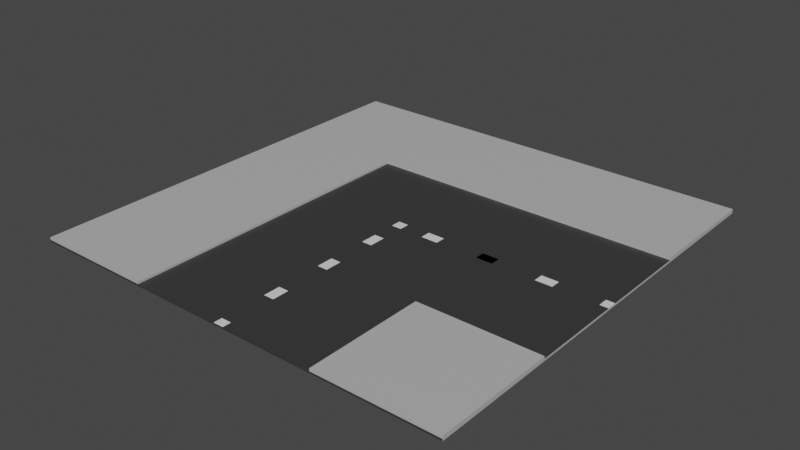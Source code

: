 # Source: Turn2.blend  (saved by Blender 2.91.10; exported with 4.5.12 LTS)
import bpy
from mathutils import Matrix  # noqa: F401  (used for matrix-valued properties, if any)

bpy.ops.wm.read_factory_settings(use_empty=True)
scene = bpy.context.scene
scene.name = 'Scene'

# ---- collections
col_collection = bpy.data.collections.new('Collection'); scene.collection.children.link(col_collection)

# ---- materials (node trees are filled in below, after node groups)
mat_material_004 = bpy.data.materials.new('Material.004')
mat_material_004.use_transparent_shadow = False
mat_material_005 = bpy.data.materials.new('Material.005')
mat_material_005.use_transparent_shadow = False
mat_material_006 = bpy.data.materials.new('Material.006')
mat_material_006.use_transparent_shadow = False

# ---- material node trees
mat_material_004.use_nodes = True; mat_material_004.node_tree.nodes.clear()
_N = mat_material_004.node_tree.nodes; _L = mat_material_004.node_tree.links
n0 = _N.new('ShaderNodeBsdfPrincipled'); n0.name = 'Principled BSDF'; n0.location = (10, 300)
n0.distribution = 'GGX'
n0.subsurface_method = 'BURLEY'
n0.inputs[0].default_value = (0.03968, 0.03968, 0.03968, 1.0)
n0.inputs[3].default_value = 1.45
n0.inputs[27].default_value = (0.0, 0.0, 0.0, 1.0)
n0.inputs[28].default_value = 1.0
n1 = _N.new('ShaderNodeOutputMaterial'); n1.name = 'Material Output'; n1.location = (300, 300)
_L.new(n0.outputs[0], n1.inputs[0])
n1.is_active_output = True
mat_material_005.use_nodes = True; mat_material_005.node_tree.nodes.clear()
_N = mat_material_005.node_tree.nodes; _L = mat_material_005.node_tree.links
n0 = _N.new('ShaderNodeBsdfPrincipled'); n0.name = 'Principled BSDF'; n0.location = (10, 300)
n0.distribution = 'GGX'
n0.subsurface_method = 'BURLEY'
n0.inputs[0].default_value = (0.477, 0.477, 0.477, 1.0)
n0.inputs[3].default_value = 1.45
n0.inputs[27].default_value = (0.0, 0.0, 0.0, 1.0)
n0.inputs[28].default_value = 1.0
n1 = _N.new('ShaderNodeOutputMaterial'); n1.name = 'Material Output'; n1.location = (300, 300)
_L.new(n0.outputs[0], n1.inputs[0])
n1.is_active_output = True
mat_material_006.use_nodes = True; mat_material_006.node_tree.nodes.clear()
_N = mat_material_006.node_tree.nodes; _L = mat_material_006.node_tree.links
n0 = _N.new('ShaderNodeBsdfPrincipled'); n0.name = 'Principled BSDF'; n0.location = (10, 300)
n0.distribution = 'GGX'
n0.subsurface_method = 'BURLEY'
n0.inputs[3].default_value = 1.45
n0.inputs[27].default_value = (0.0, 0.0, 0.0, 1.0)
n0.inputs[28].default_value = 1.0
n1 = _N.new('ShaderNodeOutputMaterial'); n1.name = 'Material Output'; n1.location = (300, 300)
_L.new(n0.outputs[0], n1.inputs[0])
n1.is_active_output = True

# ---- world
world_world = bpy.data.worlds.new('World'); scene.world = world_world
world_world.use_nodes = True; world_world.node_tree.nodes.clear()
_N = world_world.node_tree.nodes; _L = world_world.node_tree.links
n0 = _N.new('ShaderNodeOutputWorld'); n0.name = 'World Output'; n0.location = (300, 300)
n1 = _N.new('ShaderNodeBackground'); n1.name = 'Background'; n1.location = (10, 300)
n1.inputs[0].default_value = (0.05088, 0.05088, 0.05088, 1.0)
_L.new(n1.outputs[0], n0.inputs[0])
n0.is_active_output = True
world_world.color = (0.05088, 0.05088, 0.05088)
world_world.use_sun_shadow = False
world_world.sun_shadow_jitter_overblur = 0.0

# ---- meshes
me_cube = bpy.data.meshes.new('Cube')
me_cube.from_pydata([(-9.0, -9.0, -0.0397), (-9.0, -9.0, 0.0397), (-9.0, 9.0, -0.0397), (-9.0, 9.0, 0.0397), (9.0, -9.0, -0.0397), (9.0, -9.0, 0.0397), (9.0, 9.0, -0.0397), (9.0, 9.0, 0.0397), (-4.0, 9.0, -0.0397), (-4.0, -9.0, 0.0397), (-4.0, 9.0, 0.0397), (-4.0, -9.0, -0.0397), (4.0, 9.0, 0.0397), (4.0, -9.0, -0.0397), (4.0, 9.0, -0.0397), (4.0, -9.0, 0.0397), (-9.0, -9.0, 0.1397), (-9.0, 9.0, 0.1397), (4.0, 9.0, 0.1397), (9.0, 9.0, 0.1397), (9.0, -9.0, 0.1397), (-4.0, -9.0, 0.1397), (-4.0, 9.0, 0.1397), (4.0, -9.0, 0.1397), (0.2105, -9.0, -0.0397), (-0.2105, -9.0, -0.0397), (-0.2105, 9.0, 0.0397), (0.2105, 9.0, 0.0397), (0.2105, -9.0, 0.0397), (-0.2105, -9.0, 0.0397), (-0.2105, 9.0, -0.0397), (0.2105, 9.0, -0.0397), (-9.0, 6.079, -0.0397), (-9.0, 6.779, -0.0397), (-9.0, 3.507, -0.0397), (-9.0, 4.207, -0.0397), (-9.0, 0.9357, -0.0397), (-9.0, 1.636, -0.0397), (-9.0, -1.636, -0.0397), (-9.0, -0.9357, -0.0397), (-9.0, -4.207, -0.0397), (-9.0, -3.507, -0.0397), (-9.0, -6.779, -0.0397), (-9.0, -6.079, -0.0397), (-9.0, -6.079, 0.0397), (-9.0, -6.779, 0.0397), (-9.0, -3.507, 0.0397), (-9.0, -4.207, 0.0397), (-9.0, -0.9357, 0.0397), (-9.0, -1.636, 0.0397), (-9.0, 1.636, 0.0397), (-9.0, 0.9357, 0.0397), (-9.0, 4.207, 0.0397), (-9.0, 3.507, 0.0397), (-9.0, 6.779, 0.0397), (-9.0, 6.079, 0.0397), (9.0, -6.079, -0.0397), (9.0, -6.779, -0.0397), (9.0, -3.507, -0.0397), (9.0, -4.207, -0.0397), (9.0, -0.9357, -0.0397), (9.0, -1.636, -0.0397), (9.0, 1.636, -0.0397), (9.0, 0.9357, -0.0397), (9.0, 4.207, -0.0397), (9.0, 3.507, -0.0397), (9.0, 6.779, -0.0397), (9.0, 6.079, -0.0397), (9.0, 6.079, 0.0397), (9.0, 6.779, 0.0397), (9.0, 3.507, 0.0397), (9.0, 4.207, 0.0397), (9.0, 0.9357, 0.0397), (9.0, 1.636, 0.0397), (9.0, -1.636, 0.0397), (9.0, -0.9357, 0.0397), (9.0, -4.207, 0.0397), (9.0, -3.507, 0.0397), (9.0, -6.779, 0.0397), (9.0, -6.079, 0.0397), (-4.0, 6.079, -0.0397), (-4.0, 6.779, -0.0397), (-4.0, 3.507, -0.0397), (-4.0, 4.207, -0.0397), (-4.0, 0.9357, -0.0397), (-4.0, 1.636, -0.0397), (-4.0, -1.636, -0.0397), (-4.0, -0.9357, -0.0397), (-4.0, -4.207, -0.0397), (-4.0, -3.507, -0.0397), (-4.0, -6.779, -0.0397), (-4.0, -6.079, -0.0397), (-4.0, 6.079, 0.0397), (-4.0, 6.779, 0.0397), (-4.0, 3.507, 0.0397), (-4.0, 4.207, 0.0397), (-4.0, 0.9357, 0.0397), (-4.0, 1.636, 0.0397), (-4.0, -1.636, 0.0397), (-4.0, -0.9357, 0.0397), (-4.0, -4.207, 0.0397), (-4.0, -3.507, 0.0397), (-4.0, -6.779, 0.0397), (-4.0, -6.079, 0.0397), (4.0, 6.779, 0.0397), (4.0, 6.079, 0.0397), (4.0, 4.207, 0.0397), (4.0, 3.507, 0.0397), (4.0, 1.636, 0.0397), (4.0, 0.9357, 0.0397), (4.0, -0.9357, 0.0397), (4.0, -1.636, 0.0397), (4.0, -3.507, 0.0397), (4.0, -4.207, 0.0397), (4.0, -6.079, 0.0397), (4.0, -6.779, 0.0397), (4.0, 6.779, -0.0397), (4.0, 6.079, -0.0397), (4.0, 4.207, -0.0397), (4.0, 3.507, -0.0397), (4.0, 1.636, -0.0397), (4.0, 0.9357, -0.0397), (4.0, -0.9357, -0.0397), (4.0, -1.636, -0.0397), (4.0, -3.507, -0.0397), (4.0, -4.207, -0.0397), (4.0, -6.079, -0.0397), (4.0, -6.779, -0.0397), (-9.0, -6.779, 0.1397), (-9.0, -6.079, 0.1397), (-9.0, -4.207, 0.1397), (-9.0, -3.507, 0.1397), (-9.0, -1.636, 0.1397), (-9.0, -0.9357, 0.1397), (-9.0, 0.9357, 0.1397), (-9.0, 1.636, 0.1397), (-9.0, 3.507, 0.1397), (-9.0, 4.207, 0.1397), (-9.0, 6.079, 0.1397), (-9.0, 6.779, 0.1397), (9.0, 6.079, 0.1397), (9.0, 6.779, 0.1397), (-4.0, 4.0, 0.1397), (9.0, 4.207, 0.1397), (-4.0, 6.779, 0.1397), (-4.0, 6.079, 0.1397), (-4.0, 6.079, 0.0397), (-4.0, 6.779, 0.0397), (9.0, -4.207, 0.1397), (-4.0, 9.0, 0.0397), (9.0, -6.779, 0.1397), (9.0, -6.079, 0.1397), (-4.0, 6.779, 0.1397), (-4.0, 6.079, 0.1397), (-4.0, 4.207, 0.1397), (-4.0, 3.507, 0.1397), (-4.0, 1.636, 0.1397), (-4.0, 0.9357, 0.1397), (-4.0, -0.9357, 0.1397), (-4.0, -1.636, 0.1397), (-4.0, -3.507, 0.1397), (-4.0, -4.207, 0.1397), (-4.0, -6.079, 0.1397), (-4.0, -6.779, 0.1397), (4.0, 6.079, 0.1397), (4.0, 6.779, 0.1397), (-4.0, 4.0, 0.0397), (4.0, 4.207, 0.1397), (-4.0, 8.648, 0.1397), (-4.0, 8.648, 0.0397), (-4.0, 4.207, 0.0397), (-4.0, 4.207, 0.1397), (4.0, -4.207, 0.1397), (-4.0, 9.0, 0.1397), (4.0, -6.779, 0.1397), (4.0, -6.079, 0.1397), (-0.2105, -6.779, -0.0397), (-0.2105, -6.079, -0.0397), (-0.2105, -4.207, -0.0397), (-0.2105, -3.507, -0.0397), (-0.2105, -1.636, -0.0397), (-0.2105, -0.9357, -0.0397), (-0.2105, 0.9357, -0.0397), (-0.2105, 1.636, -0.0397), (-0.2105, 3.507, -0.0397), (-0.2105, 4.207, -0.0397), (-0.2105, 6.079, -0.0397), (-0.2105, 6.779, -0.0397), (0.2105, 6.779, -0.0397), (0.2105, 6.079, -0.0397), (0.2105, 4.207, -0.0397), (0.2105, 3.507, -0.0397), (0.2105, 1.636, -0.0397), (0.2105, 0.9357, -0.0397), (0.2105, -0.9357, -0.0397), (0.2105, -1.636, -0.0397), (0.2105, -3.507, -0.0397), (0.2105, -4.207, -0.0397), (0.2105, -6.079, -0.0397), (0.2105, -6.779, -0.0397), (0.2105, -6.779, 0.0397), (0.2105, -6.079, 0.0397), (0.2105, -4.207, 0.0397), (0.2105, -3.507, 0.0397), (0.2105, -1.88, 0.0397), (0.2105, -1.18, 0.0397), (0.2105, 0.9357, 0.0397), (0.2105, 1.636, 0.0397), (0.2105, 3.507, 0.0397), (0.2105, 4.207, 0.0397), (0.2105, 6.079, 0.0397), (0.2105, 6.779, 0.0397), (-0.2105, 6.779, 0.0397), (-0.2105, 6.079, 0.0397), (-0.2105, 4.207, 0.0397), (-0.2105, 3.507, 0.0397), (-0.2105, 1.636, 0.0397), (-0.2105, 0.9357, 0.0397), (-0.2105, -1.18, 0.0397), (-0.2105, -1.88, 0.0397), (-0.2105, -3.507, 0.0397), (-0.2105, -4.207, 0.0397), (-0.2105, -6.079, 0.0397), (-0.2105, -6.779, 0.0397), (-9.0, 8.648, -0.0397), (-4.0, 8.648, -0.0397), (-9.0, 8.648, 0.0397), (-9.0, 8.648, 0.1397), (9.0, 8.648, -0.0397), (9.0, 8.648, 0.0397), (4.0, 8.648, -0.0397), (9.0, 8.648, 0.1397), (-0.2105, 8.648, -0.0397), (-4.0, 8.648, 0.0397), (-0.2105, 8.648, 0.0397), (-4.0, 8.648, 0.1397), (0.2105, 8.648, 0.0397), (4.0, 8.648, 0.0397), (4.0, 8.648, 0.1397), (0.2105, 8.648, -0.0397), (-9.0, -8.648, -0.0397), (-9.0, -8.648, 0.0397), (-4.0, -8.648, -0.0397), (-9.0, -8.648, 0.1397), (4.0, -8.648, -0.0397), (9.0, -8.648, -0.0397), (9.0, -8.648, 0.0397), (9.0, -8.648, 0.1397), (-0.2105, -8.648, -0.0397), (-4.0, -8.648, 0.0397), (-4.0, -8.648, 0.1397), (-0.2105, -8.648, 0.0397), (4.0, -8.648, 0.0397), (4.0, -8.648, 0.1397), (0.2105, -8.648, 0.0397), (0.2105, -8.648, -0.0397), (0.2105, -4.0, 0.0397), (-0.2105, -4.0, 0.0397), (-0.2105, -4.0, -0.0397), (0.2105, -4.0, -0.0397), (4.0, -4.0, 0.0397), (4.0, -4.0, 0.1397), (-9.0, -4.0, 0.0397), (-9.0, -4.0, 0.1397), (-4.0, -4.0, 0.0397), (-4.0, -4.0, 0.1397), (9.0, -4.0, 0.1397), (-4.0, -4.0, -0.0397), (-9.0, -4.0, -0.0397), (4.0, -4.0, -0.0397), (9.0, -4.0, 0.0397), (9.0, -4.0, -0.0397), (0.2105, 4.0, 0.0397), (-0.2105, 4.0, 0.0397), (-0.2105, 4.0, -0.0397), (0.2105, 4.0, -0.0397), (4.0, 4.0, 0.0397), (4.0, 4.0, 0.1397), (-9.0, 4.0, 0.0397), (-9.0, 4.0, 0.1397), (-4.0, 4.0, 0.0397), (-4.0, 4.0, 0.1397), (9.0, 4.0, 0.1397), (-4.0, 4.0, -0.0397), (-9.0, 4.0, -0.0397), (4.0, 4.0, -0.0397), (9.0, 4.0, 0.0397), (9.0, 4.0, -0.0397), (4.0, 0.9357, 0.0397), (4.0, 1.636, 0.0397), (4.0, -1.636, 0.0397), (4.0, -0.9357, 0.0397), (4.0, -4.0, 0.0397), (4.0, -3.507, 0.0397), (4.0, 3.507, 0.0397), (9.0, 3.507, 0.0397), (9.0, 0.9357, 0.0397), (9.0, 1.636, 0.0397), (9.0, -1.636, 0.0397), (9.0, -0.9357, 0.0397), (9.0, -4.0, 0.0397), (9.0, -3.507, 0.0397), (4.0, 4.0, 0.0397), (9.0, 4.0, 0.0397), (-9.0, 0.21, 0.0397), (-9.0, 0.21, -0.0397), (9.0, 0.21, 0.0397), (9.0, -0.21, 0.0397), (4.0, -0.21, 0.0397), (4.0, 0.21, 0.0397), (-4.0, 0.21, -0.0397), (-9.0, 0.21, 0.1397), (9.0, 0.21, -0.0397), (9.0, 0.21, 0.0397), (4.0, 0.21, -0.0397), (-0.2105, 0.21, -0.0397), (-4.0, 0.21, 0.0397), (-0.2105, 0.21, 0.0397), (-4.0, 0.21, 0.1397), (0.2105, 0.21, 0.0397), (4.0, 0.21, 0.0397), (0.2105, 0.21, -0.0397), (-9.0, -0.21, -0.0397), (-4.0, -0.21, -0.0397), (9.0, -0.21, 0.0397), (-0.2105, -0.21, -0.0397), (-4.0, -0.21, 0.0397), (-4.0, -0.21, 0.1397), (0.2105, -0.21, 0.0397), (9.0, -0.21, -0.0397), (-9.0, -0.21, 0.0397), (-9.0, -0.21, 0.1397), (4.0, -0.21, -0.0397), (-0.2105, -0.21, 0.0397), (4.0, -0.21, 0.0397), (0.2105, -0.21, -0.0397), (1.755, -9.0, 0.0397), (2.455, -9.0, 0.0397), (2.455, -9.0, -0.0397), (1.755, -9.0, -0.0397), (1.755, 9.0, -0.0397), (2.455, 9.0, -0.0397), (2.455, 9.0, 0.0397), (1.755, 9.0, 0.0397), (1.755, 6.079, 0.0397), (2.455, 6.079, 0.0397), (2.455, 6.779, 0.0397), (1.755, 6.779, 0.0397), (1.755, 3.507, 0.0397), (2.455, 3.507, 0.0397), (2.455, 4.207, 0.0397), (1.755, 4.207, 0.0397), (2.455, 0.9357, 0.0397), (1.755, 0.9357, 0.0397), (2.455, 1.636, 0.0397), (1.755, 1.636, 0.0397), (1.755, -1.636, 0.0397), (2.455, -1.636, 0.0397), (2.455, -0.9357, 0.0397), (1.755, -0.9357, 0.0397), (1.755, -4.207, 0.0397), (2.455, -4.207, 0.0397), (2.455, -3.507, 0.0397), (1.755, -3.507, 0.0397), (2.455, -6.779, 0.0397), (1.755, -6.779, 0.0397), (2.455, -6.079, 0.0397), (1.755, -6.079, 0.0397), (2.455, 6.079, -0.0397), (1.755, 6.079, -0.0397), (1.755, 6.779, -0.0397), (2.455, 6.779, -0.0397), (2.455, 3.507, -0.0397), (1.755, 3.507, -0.0397), (1.755, 4.207, -0.0397), (2.455, 4.207, -0.0397), (1.755, 0.9357, -0.0397), (2.455, 0.9357, -0.0397), (1.755, 1.636, -0.0397), (2.455, 1.636, -0.0397), (2.455, -1.636, -0.0397), (1.755, -1.636, -0.0397), (1.755, -0.9357, -0.0397), (2.455, -0.9357, -0.0397), (2.455, -4.207, -0.0397), (1.755, -4.207, -0.0397), (1.755, -3.507, -0.0397), (2.455, -3.507, -0.0397), (1.755, -6.779, -0.0397), (2.455, -6.779, -0.0397), (1.755, -6.079, -0.0397), (2.455, -6.079, -0.0397), (2.455, 8.648, -0.0397), (1.755, 8.648, -0.0397), (1.755, 8.648, 0.0397), (2.455, 8.648, 0.0397), (2.455, -8.648, -0.0397), (1.755, -8.648, -0.0397), (1.755, -8.648, 0.0397), (2.455, -8.648, 0.0397), (1.755, -4.0, -0.0397), (2.455, -4.0, -0.0397), (2.455, -4.0, 0.0397), (1.755, -4.0, 0.0397), (1.755, 4.0, -0.0397), (2.455, 4.0, -0.0397), (2.455, 4.0, 0.0397), (1.755, 4.0, 0.0397), (1.755, 0.21, -0.0397), (2.455, 0.21, -0.0397), (1.903, 0.21, 0.0397), (1.203, 0.21, 0.0397), (2.455, -0.21, -0.0397), (1.755, -0.21, -0.0397), (1.203, -0.21, 0.0397), (1.903, -0.21, 0.0397), (6.85, 9.0, 0.0397), (6.15, 9.0, 0.0397), (6.85, -9.0, -0.0397), (6.15, -9.0, -0.0397), (6.15, 9.0, -0.0397), (6.85, 9.0, -0.0397), (6.15, -9.0, 0.0397), (6.85, -9.0, 0.0397), (6.85, 9.0, 0.1397), (6.15, 9.0, 0.1397), (6.15, -9.0, 0.1397), (6.85, -9.0, 0.1397), (6.15, 6.079, 0.1397), (6.85, 6.079, 0.1397), (6.85, 6.779, 0.1397), (6.15, 6.779, 0.1397), (6.85, 4.207, 0.1397), (6.15, 4.207, 0.1397), (6.15, -4.207, 0.1397), (6.85, -4.207, 0.1397), (6.85, -6.779, 0.1397), (6.15, -6.779, 0.1397), (6.85, -6.079, 0.1397), (6.15, -6.079, 0.1397), (6.85, 6.079, -0.0397), (6.15, 6.079, -0.0397), (6.15, 6.779, -0.0397), (6.85, 6.779, -0.0397), (6.85, 3.507, -0.0397), (6.15, 3.507, -0.0397), (6.15, 4.207, -0.0397), (6.85, 4.207, -0.0397), (6.15, 0.9357, -0.0397), (6.85, 0.9357, -0.0397), (6.15, 1.636, -0.0397), (6.85, 1.636, -0.0397), (6.85, -1.636, -0.0397), (6.15, -1.636, -0.0397), (6.15, -0.9357, -0.0397), (6.85, -0.9357, -0.0397), (6.85, -4.207, -0.0397), (6.15, -4.207, -0.0397), (6.15, -3.507, -0.0397), (6.85, -3.507, -0.0397), (6.15, -6.779, -0.0397), (6.85, -6.779, -0.0397), (6.15, -6.079, -0.0397), (6.85, -6.079, -0.0397), (6.85, 8.648, -0.0397), (6.15, 8.648, -0.0397), (6.15, 8.648, 0.1397), (6.85, 8.648, 0.1397), (6.15, -8.648, 0.1397), (6.85, -8.648, 0.1397), (6.85, -8.648, -0.0397), (6.15, -8.648, -0.0397), (6.15, -4.0, -0.0397), (6.85, -4.0, -0.0397), (6.15, -4.0, 0.1397), (6.85, -4.0, 0.1397), (6.15, 4.0, -0.0397), (6.85, 4.0, -0.0397), (6.85, 4.0, 0.1397), (6.15, 4.0, 0.1397), (6.15, 3.507, 0.0397), (6.85, 3.507, 0.0397), (6.15, 0.9357, 0.0397), (6.85, 0.9357, 0.0397), (6.85, 1.636, 0.0397), (6.15, 1.636, 0.0397), (6.15, -1.636, 0.0397), (6.85, -1.636, 0.0397), (6.15, -0.9357, 0.0397), (6.85, -0.9357, 0.0397), (6.85, -3.507, 0.0397), (6.15, -3.507, 0.0397), (6.85, -4.0, 0.0397), (6.15, -4.0, 0.0397), (6.15, 4.0, 0.0397), (6.85, 4.0, 0.0397), (6.826, -0.21, 0.0397), (6.126, -0.21, 0.0397), (6.826, 0.21, 0.0397), (6.126, 0.21, 0.0397), (6.15, 0.21, -0.0397), (6.85, 0.21, -0.0397), (6.85, -0.21, -0.0397), (6.15, -0.21, -0.0397), (4.349, 9.0, -0.0397), (4.349, 9.0, 0.0397), (4.349, 9.0, 0.1397), (4.349, -8.648, -0.0397), (4.349, -9.0, -0.0397), (4.349, -9.0, 0.0397), (4.349, 8.648, -0.0397), (4.349, -9.0, 0.1397), (4.349, 8.648, 0.1397), (4.349, -8.648, 0.1397), (4.349, 6.079, 0.1397), (4.349, 4.207, 0.1397), (4.349, 6.779, 0.1397), (4.349, 4.0, 0.1397), (4.349, -4.207, 0.1397), (4.349, -6.079, 0.1397), (4.349, -4.0, 0.1397), (4.349, -6.779, 0.1397), (4.349, 6.079, -0.0397), (4.349, 4.207, -0.0397), (4.349, 6.779, -0.0397), (4.349, 3.507, -0.0397), (4.349, 1.636, -0.0397), (4.349, 4.0, -0.0397), (4.349, 0.9357, -0.0397), (4.349, 0.21, -0.0397), (4.349, -1.636, -0.0397), (4.349, -3.507, -0.0397), (4.349, -0.9357, -0.0397), (4.349, -0.21, -0.0397), (4.349, -4.207, -0.0397), (4.349, -6.079, -0.0397), (4.349, -4.0, -0.0397), (4.349, -6.779, -0.0397), (4.349, -4.0, 0.0397), (4.349, 4.0, 0.0397), (4.349, 3.507, 0.0397), (4.349, 1.636, 0.0397), (4.349, 0.9357, 0.0397), (4.336, 0.21, 0.0397), (4.349, -1.636, 0.0397), (4.349, -3.507, 0.0397), (4.349, -0.9357, 0.0397), (4.336, -0.21, 0.0397), (3.647, -9.0, 0.0397), (3.647, -9.0, -0.0397), (3.647, -8.648, 0.0397), (3.647, -8.648, -0.0397), (3.647, 9.0, -0.0397), (3.647, 8.648, -0.0397), (3.647, 9.0, 0.0397), (3.647, 8.648, 0.0397), (3.647, 6.079, 0.0397), (3.647, 6.779, 0.0397), (3.647, 4.207, 0.0397), (3.647, 3.507, 0.0397), (3.647, 4.0, 0.0397), (3.647, 1.636, 0.0397), (3.647, 0.9357, 0.0397), (3.652, 0.21, 0.0397), (3.647, -1.636, 0.0397), (3.647, -0.9357, 0.0397), (3.647, -3.507, 0.0397), (3.652, -0.21, 0.0397), (3.647, -4.207, 0.0397), (3.647, -4.0, 0.0397), (3.647, -6.079, 0.0397), (3.647, -6.779, 0.0397), (3.647, 6.079, -0.0397), (3.647, 4.207, -0.0397), (3.647, 6.779, -0.0397), (3.647, 3.507, -0.0397), (3.647, 1.636, -0.0397), (3.647, 4.0, -0.0397), (3.647, 0.9357, -0.0397), (3.647, 0.21, -0.0397), (3.647, -1.636, -0.0397), (3.647, -3.507, -0.0397), (3.647, -0.9357, -0.0397), (3.647, -0.21, -0.0397), (3.647, -4.207, -0.0397), (3.647, -6.079, -0.0397), (3.647, -4.0, -0.0397), (3.647, -6.779, -0.0397), (8.649, 9.0, 0.0397), (8.649, 9.0, 0.1397), (8.649, 9.0, -0.0397), (8.649, -9.0, -0.0397), (8.649, -9.0, 0.0397), (8.649, -8.648, -0.0397), (8.649, 8.648, -0.0397), (8.649, -9.0, 0.1397), (8.649, 8.648, 0.1397), (8.649, -8.648, 0.1397), (8.649, 6.079, 0.1397), (8.649, 4.207, 0.1397), (8.649, 6.779, 0.1397), (8.649, 4.0, 0.1397), (8.649, -4.207, 0.1397), (8.649, -6.079, 0.1397), (8.649, -4.0, 0.1397), (8.649, -6.779, 0.1397), (8.649, 6.079, -0.0397), (8.649, 4.207, -0.0397), (8.649, 6.779, -0.0397), (8.649, 3.507, -0.0397), (8.649, 1.636, -0.0397), (8.649, 4.0, -0.0397), (8.649, 0.9357, -0.0397), (8.649, 0.21, -0.0397), (8.649, -1.636, -0.0397), (8.649, -3.507, -0.0397), (8.649, -0.9357, -0.0397), (8.649, -0.21, -0.0397), (8.649, -4.207, -0.0397), (8.649, -6.079, -0.0397), (8.649, -4.0, -0.0397), (8.649, -6.779, -0.0397), (8.649, -4.0, 0.0397), (8.649, 4.0, 0.0397), (8.649, 3.507, 0.0397), (8.649, 1.636, 0.0397), (8.649, 0.9357, 0.0397), (8.649, 0.21, 0.0397), (8.649, -1.636, 0.0397), (8.649, -3.507, 0.0397), (8.649, -0.9357, 0.0397), (8.649, -0.21, 0.0397)], [], [(37, 50, 53, 34), (505, 12, 18, 506), (61, 74, 77, 58), (11, 9, 1, 0), (59, 76, 79, 56), (71, 68, 140, 143), (250, 243, 16, 21), (550, 548, 15, 252), (559, 107, 276, 560), (2, 3, 10, 8), (241, 1, 16, 243), (233, 93, 212, 234), (504, 420, 465, 510), (591, 592, 423, 418), (10, 26, 30, 8), (373, 191, 275, 404), (161, 130, 129, 162), (248, 176, 199, 255), (92, 95, 214, 213), (47, 44, 129, 130), (551, 549, 338, 396), (10, 3, 17, 22), (1, 9, 21, 16), (589, 424, 467, 596), (27, 236, 394, 343), (254, 200, 223, 251), (29, 25, 24, 28), (27, 31, 30, 26), (29, 9, 11, 25), (201, 202, 221, 222), (203, 204, 219, 220), (319, 206, 217, 317), (207, 208, 215, 216), (209, 210, 213, 214), (236, 27, 26, 234), (177, 178, 197, 198), (179, 180, 195, 196), (315, 182, 193, 321), (183, 184, 191, 192), (185, 186, 189, 190), (232, 30, 31, 239), (236, 211, 347, 394), (165, 238, 168, 144), (568, 113, 260, 569), (328, 205, 359, 414), (256, 403, 363, 203), (252, 15, 23, 253), (508, 509, 15, 13), (226, 54, 139, 227), (55, 52, 137, 138), (53, 50, 135, 136), (330, 48, 133, 331), (49, 46, 131, 132), (249, 9, 29, 251), (249, 102, 163, 250), (100, 103, 222, 221), (98, 101, 220, 219), (326, 99, 218, 333), (94, 97, 216, 215), (514, 428, 431, 516), (169, 147, 144, 168), (146, 170, 171, 145), (518, 434, 474, 520), (597, 469, 427, 595), (596, 467, 430, 600), (235, 227, 139, 152), (153, 138, 137, 154), (155, 136, 135, 156), (327, 331, 133, 158), (159, 132, 131, 160), (12, 237, 169, 149), (272, 407, 351, 209), (113, 114, 175, 172), (186, 185, 83, 80), (184, 183, 85, 82), (325, 181, 87, 323), (180, 179, 89, 86), (178, 177, 91, 88), (248, 25, 11, 242), (35, 52, 55, 32), (224, 226, 3, 2), (305, 304, 51, 36), (41, 46, 49, 38), (43, 44, 47, 40), (240, 241, 45, 42), (233, 10, 22, 235), (95, 92, 153, 154), (97, 94, 155, 156), (316, 96, 157, 318), (101, 98, 159, 160), (103, 100, 161, 162), (553, 574, 371, 392), (577, 405, 375, 573), (385, 197, 259, 400), (583, 582, 383, 412), (586, 401, 387, 581), (552, 553, 392, 341), (232, 187, 81, 225), (246, 78, 150, 247), (79, 76, 148, 151), (18, 12, 149, 173), (277, 167, 171, 142), (229, 7, 19, 231), (228, 229, 69, 66), (67, 68, 71, 64), (65, 70, 73, 62), (329, 324, 75, 60), (245, 246, 5, 4), (510, 465, 442, 524), (606, 440, 443, 608), (609, 444, 477, 611), (533, 503, 454, 532), (614, 452, 455, 616), (618, 456, 473, 620), (240, 242, 11, 0), (40, 88, 91, 43), (38, 86, 89, 41), (322, 323, 87, 39), (34, 82, 85, 37), (32, 80, 83, 35), (201, 222, 223, 200), (256, 257, 221, 202), (205, 218, 219, 204), (207, 216, 217, 206), (272, 273, 215, 208), (211, 212, 213, 210), (177, 198, 199, 176), (258, 259, 197, 178), (181, 194, 195, 180), (183, 192, 193, 182), (274, 275, 191, 184), (187, 188, 189, 186), (164, 165, 144, 145), (238, 18, 173, 168), (115, 174, 175, 114), (55, 138, 139, 54), (278, 279, 137, 52), (51, 134, 135, 50), (49, 132, 133, 48), (262, 263, 131, 46), (45, 128, 129, 44), (103, 162, 163, 102), (264, 265, 161, 100), (99, 158, 159, 98), (97, 156, 157, 96), (280, 281, 155, 94), (93, 152, 153, 92), (514, 164, 167, 515), (602, 435, 438, 603), (521, 174, 253, 513), (138, 153, 152, 139), (279, 281, 154, 137), (134, 157, 156, 135), (132, 159, 158, 133), (263, 265, 160, 131), (128, 163, 162, 129), (210, 209, 351, 344), (562, 563, 320, 109), (206, 319, 411, 353), (204, 203, 363, 356), (571, 550, 252, 115), (200, 254, 398, 365), (186, 80, 81, 187), (274, 283, 83, 185), (182, 84, 85, 183), (180, 86, 87, 181), (258, 267, 89, 179), (176, 90, 91, 177), (80, 32, 33, 81), (283, 284, 35, 83), (84, 36, 37, 85), (86, 38, 39, 87), (267, 268, 41, 89), (90, 42, 43, 91), (92, 213, 212, 93), (280, 273, 214, 95), (96, 217, 216, 97), (98, 219, 218, 99), (264, 257, 220, 101), (102, 223, 222, 103), (572, 573, 375, 368), (376, 408, 321, 193), (578, 579, 409, 377), (580, 581, 387, 380), (388, 397, 255, 199), (587, 551, 396, 389), (79, 151, 150, 78), (270, 266, 148, 76), (149, 169, 168, 173), (166, 142, 171, 170), (146, 145, 144, 147), (69, 141, 140, 68), (606, 67, 64, 607), (528, 448, 500, 529), (612, 63, 312, 613), (614, 61, 58, 615), (537, 460, 471, 507), (621, 57, 245, 593), (68, 67, 66, 69), (286, 287, 64, 71), (72, 63, 62, 73), (74, 61, 60, 75), (270, 271, 58, 77), (78, 57, 56, 79), (44, 43, 42, 45), (262, 268, 40, 47), (48, 39, 38, 49), (50, 37, 36, 51), (278, 284, 34, 53), (54, 33, 32, 55), (224, 225, 81, 33), (2, 8, 225, 224), (509, 422, 426, 511), (6, 7, 229, 228), (69, 229, 231, 141), (30, 232, 225, 8), (93, 233, 235, 152), (33, 54, 226, 224), (22, 17, 227, 235), (513, 253, 23, 511), (3, 226, 227, 17), (237, 104, 147, 169), (187, 232, 239, 188), (211, 236, 234, 212), (554, 12, 14, 552), (10, 233, 234, 26), (556, 105, 104, 557), (42, 90, 242, 240), (57, 78, 246, 245), (5, 246, 247, 20), (587, 389, 391, 585), (0, 1, 241, 240), (176, 248, 242, 90), (522, 441, 446, 523), (9, 249, 250, 21), (102, 249, 251, 223), (520, 474, 493, 538), (115, 252, 253, 174), (28, 254, 251, 29), (200, 365, 367, 201), (25, 248, 255, 24), (45, 241, 243, 128), (163, 128, 243, 250), (46, 41, 268, 262), (76, 59, 271, 270), (618, 59, 56, 619), (276, 277, 142, 166), (584, 585, 391, 384), (100, 221, 257, 264), (88, 40, 268, 267), (178, 88, 267, 258), (202, 201, 367, 360), (130, 161, 265, 263), (518, 172, 175, 519), (101, 160, 265, 264), (47, 130, 263, 262), (113, 172, 261, 260), (179, 196, 259, 258), (203, 220, 257, 256), (52, 35, 284, 278), (70, 65, 287, 286), (609, 65, 62, 610), (71, 143, 282, 286), (575, 576, 379, 372), (94, 215, 273, 280), (82, 34, 284, 283), (184, 82, 283, 274), (208, 207, 355, 348), (136, 155, 281, 279), (95, 154, 281, 280), (53, 136, 279, 278), (185, 190, 275, 274), (209, 214, 273, 272), (540, 480, 494, 539), (542, 482, 485, 541), (544, 486, 488, 546), (542, 288, 309, 543), (544, 290, 293, 545), (631, 307, 306, 627), (540, 294, 289, 541), (167, 164, 145, 171), (104, 105, 146, 147), (517, 277, 302, 539), (106, 276, 166, 170), (601, 478, 495, 623), (105, 106, 170, 146), (36, 84, 310, 305), (547, 497, 499, 543), (631, 496, 489, 630), (530, 453, 458, 531), (63, 72, 313, 312), (578, 377, 379, 576), (326, 316, 318, 327), (322, 330, 304, 305), (182, 315, 310, 84), (157, 134, 311, 318), (96, 316, 317, 217), (51, 304, 311, 134), (206, 353, 355, 207), (325, 315, 321, 335), (328, 319, 317, 333), (205, 328, 333, 218), (181, 325, 335, 194), (39, 48, 330, 322), (99, 326, 327, 158), (305, 310, 323, 322), (312, 313, 324, 329), (579, 583, 412, 409), (315, 325, 323, 310), (318, 311, 331, 327), (316, 326, 333, 317), (304, 330, 331, 311), (319, 328, 414, 411), (563, 567, 334, 320), (564, 111, 110, 565), (381, 195, 194, 382), (559, 561, 108, 107), (373, 378, 192, 191), (568, 570, 114, 113), (385, 390, 198, 197), (369, 189, 188, 370), (408, 413, 335, 321), (554, 555, 237, 12), (27, 343, 340, 31), (388, 199, 198, 390), (400, 259, 196, 386), (381, 386, 196, 195), (376, 193, 192, 378), (404, 275, 190, 374), (369, 374, 190, 189), (571, 115, 114, 570), (569, 260, 112, 566), (564, 566, 112, 111), (562, 109, 108, 561), (560, 276, 106, 558), (556, 558, 106, 105), (397, 339, 24, 255), (584, 384, 401, 586), (580, 380, 383, 582), (413, 382, 194, 335), (575, 372, 405, 577), (572, 368, 371, 574), (208, 348, 407, 272), (202, 360, 403, 256), (204, 356, 359, 205), (567, 565, 110, 334), (210, 344, 347, 211), (340, 393, 239, 31), (548, 337, 338, 549), (393, 370, 188, 239), (555, 557, 104, 237), (336, 28, 24, 339), (415, 410, 411, 414), (413, 408, 409, 412), (410, 352, 353, 411), (408, 376, 377, 409), (349, 406, 407, 348), (373, 404, 405, 372), (361, 402, 403, 360), (385, 400, 401, 384), (399, 364, 365, 398), (397, 388, 389, 396), (395, 342, 343, 394), (393, 340, 341, 392), (388, 390, 391, 389), (400, 386, 387, 401), (381, 382, 383, 380), (376, 378, 379, 377), (404, 374, 375, 405), (369, 370, 371, 368), (364, 366, 367, 365), (402, 362, 363, 403), (357, 358, 359, 356), (352, 354, 355, 353), (406, 350, 351, 407), (345, 346, 347, 344), (339, 397, 396, 338), (390, 385, 384, 391), (386, 381, 380, 387), (382, 413, 412, 383), (378, 373, 372, 379), (374, 369, 368, 375), (354, 349, 348, 355), (366, 361, 360, 367), (362, 357, 356, 363), (358, 415, 414, 359), (350, 345, 344, 351), (342, 341, 340, 343), (337, 399, 398, 336), (370, 393, 392, 371), (346, 395, 394, 347), (336, 339, 338, 337), (254, 28, 336, 398), (613, 312, 329, 617), (612, 449, 451, 610), (538, 493, 491, 545), (529, 500, 503, 533), (624, 481, 484, 625), (604, 266, 300, 622), (626, 483, 498, 627), (622, 300, 301, 629), (547, 308, 291, 546), (628, 487, 490, 629), (628, 298, 299, 630), (626, 296, 297, 625), (624, 295, 303, 623), (611, 477, 447, 607), (605, 436, 469, 597), (620, 473, 459, 615), (621, 461, 463, 619), (521, 437, 439, 519), (506, 18, 238, 512), (590, 6, 228, 594), (537, 127, 126, 535), (536, 269, 124, 531), (617, 329, 60, 616), (528, 121, 120, 526), (527, 285, 118, 523), (594, 228, 66, 608), (605, 150, 151, 603), (601, 282, 143, 599), (512, 238, 165, 516), (534, 125, 269, 536), (530, 123, 122, 532), (534, 457, 462, 535), (525, 119, 285, 527), (522, 117, 116, 524), (525, 445, 450, 526), (517, 479, 433, 515), (598, 429, 432, 599), (602, 148, 266, 604), (598, 140, 141, 600), (593, 245, 4, 591), (592, 5, 20, 595), (504, 505, 417, 420), (507, 471, 419, 508), (590, 588, 7, 6), (501, 502, 503, 500), (449, 501, 500, 448), (497, 488, 489, 496), (496, 498, 499, 497), (479, 494, 495, 478), (475, 492, 493, 474), (481, 495, 494, 480), (492, 490, 491, 493), (487, 489, 488, 486), (483, 484, 485, 482), (486, 491, 490, 487), (482, 499, 498, 483), (480, 485, 484, 481), (445, 476, 477, 444), (435, 475, 474, 434), (457, 472, 473, 456), (461, 470, 471, 460), (437, 468, 469, 436), (425, 466, 467, 424), (421, 464, 465, 420), (460, 462, 463, 461), (472, 458, 459, 473), (453, 454, 455, 452), (448, 450, 451, 449), (476, 446, 447, 477), (441, 442, 443, 440), (436, 438, 439, 437), (478, 432, 433, 479), (429, 430, 431, 428), (456, 463, 462, 457), (452, 459, 458, 453), (502, 455, 454, 503), (444, 451, 450, 445), (440, 447, 446, 441), (464, 443, 442, 465), (466, 431, 430, 467), (468, 426, 427, 469), (434, 439, 438, 435), (428, 433, 432, 429), (470, 418, 419, 471), (423, 427, 426, 422), (417, 425, 424, 416), (422, 419, 418, 423), (416, 421, 420, 417), (588, 416, 424, 589), (244, 507, 508, 13), (14, 12, 505, 504), (277, 517, 515, 167), (119, 525, 526, 120), (441, 522, 524, 442), (445, 525, 527, 476), (125, 534, 535, 126), (453, 530, 532, 454), (457, 534, 536, 472), (466, 512, 516, 431), (476, 527, 523, 446), (448, 528, 526, 450), (472, 536, 531, 458), (460, 537, 535, 462), (425, 506, 512, 466), (174, 521, 519, 175), (497, 547, 546, 488), (314, 529, 533, 332), (292, 538, 545, 293), (123, 530, 531, 124), (308, 547, 543, 309), (479, 517, 539, 494), (480, 540, 541, 485), (486, 544, 545, 491), (482, 542, 543, 499), (290, 544, 546, 291), (288, 542, 541, 289), (294, 540, 539, 302), (434, 518, 519, 439), (261, 520, 538, 292), (117, 522, 523, 118), (468, 513, 511, 426), (15, 509, 511, 23), (127, 537, 507, 244), (121, 528, 529, 314), (437, 521, 513, 468), (428, 514, 515, 433), (332, 533, 532, 122), (230, 510, 524, 116), (172, 518, 520, 261), (164, 514, 516, 165), (419, 422, 509, 508), (14, 504, 510, 230), (417, 505, 506, 425), (395, 346, 557, 555), (15, 548, 549, 13), (415, 358, 565, 567), (117, 572, 574, 116), (119, 575, 577, 285), (123, 580, 582, 122), (125, 584, 586, 269), (345, 350, 558, 556), (406, 560, 558, 350), (352, 562, 561, 354), (357, 362, 566, 564), (402, 569, 566, 362), (364, 571, 570, 366), (342, 395, 555, 554), (361, 366, 570, 568), (349, 354, 561, 559), (357, 564, 565, 358), (410, 415, 567, 563), (314, 332, 583, 579), (121, 578, 576, 120), (119, 120, 576, 575), (125, 126, 585, 584), (127, 587, 585, 126), (345, 556, 557, 346), (342, 554, 552, 341), (127, 244, 551, 587), (123, 124, 581, 580), (121, 314, 579, 578), (117, 118, 573, 572), (364, 399, 550, 571), (352, 410, 563, 562), (14, 230, 553, 552), (269, 586, 581, 124), (332, 122, 582, 583), (285, 577, 573, 118), (230, 116, 574, 553), (361, 568, 569, 402), (244, 13, 549, 551), (349, 559, 560, 406), (399, 337, 548, 550), (7, 588, 589, 19), (421, 416, 588, 590), (423, 592, 595, 427), (470, 593, 591, 418), (429, 598, 600, 430), (435, 602, 604, 475), (140, 598, 599, 143), (478, 601, 599, 432), (436, 605, 603, 438), (464, 594, 608, 443), (502, 617, 616, 455), (421, 590, 594, 464), (57, 621, 619, 56), (271, 620, 615, 58), (150, 605, 597, 247), (287, 611, 607, 64), (481, 624, 623, 495), (483, 626, 625, 484), (487, 628, 630, 489), (298, 628, 629, 301), (492, 622, 629, 490), (296, 626, 627, 306), (475, 604, 622, 492), (295, 624, 625, 297), (63, 612, 610, 62), (501, 613, 617, 502), (307, 631, 630, 299), (282, 601, 623, 303), (496, 631, 627, 498), (444, 609, 610, 451), (456, 618, 619, 463), (461, 621, 593, 470), (452, 614, 615, 459), (449, 612, 613, 501), (440, 606, 607, 447), (148, 602, 603, 151), (59, 618, 620, 271), (61, 614, 616, 60), (65, 609, 611, 287), (67, 606, 608, 66), (231, 596, 600, 141), (247, 597, 595, 20), (19, 589, 596, 231), (4, 5, 592, 591), (543, 547, 567, 563)])
me_cube.polygons.foreach_set('material_index', [1, 1, 1, 0, 1, 1, 1, 0, 0, 0, 1, 0, 0, 0, 0, 0, 1, 0, 0, 1, 0, 1, 1, 1, 0, 0, 0, 0, 0, 0, 0, 0, 0, 0, 2, 0, 0, 0, 0, 0, 0, 0, 1, 0, 0, 0, 1, 0, 1, 1, 1, 1, 1, 0, 1, 0, 0, 0, 0, 1, 1, 1, 1, 1, 1, 1, 1, 1, 1, 1, 0, 0, 1, 0, 0, 0, 0, 0, 0, 1, 1, 1, 1, 1, 1, 1, 1, 1, 1, 1, 1, 0, 0, 0, 0, 0, 0, 0, 1, 1, 1, 1, 1, 1, 1, 1, 1, 1, 0, 0, 0, 0, 0, 0, 0, 0, 0, 0, 0, 0, 2, 2, 2, 0, 0, 2, 0, 0, 0, 0, 0, 0, 1, 1, 1, 1, 1, 1, 1, 1, 1, 1, 1, 1, 1, 1, 1, 1, 1, 1, 1, 1, 1, 1, 1, 1, 0, 0, 0, 0, 0, 0, 0, 0, 0, 0, 0, 0, 0, 0, 0, 0, 0, 0, 0, 0, 0, 0, 0, 0, 0, 0, 0, 0, 0, 0, 1, 1, 1, 1, 1, 1, 0, 0, 0, 0, 0, 0, 1, 1, 1, 1, 1, 1, 1, 1, 1, 1, 1, 1, 0, 0, 1, 1, 1, 0, 1, 1, 1, 1, 1, 0, 0, 0, 0, 0, 0, 0, 1, 1, 0, 1, 0, 0, 1, 0, 1, 1, 2, 0, 0, 1, 1, 1, 1, 0, 1, 0, 0, 0, 0, 0, 1, 1, 1, 1, 1, 0, 2, 1, 1, 0, 1, 0, 0, 0, 0, 0, 1, 1, 1, 0, 2, 0, 0, 0, 0, 0, 2, 0, 1, 0, 1, 0, 1, 0, 0, 0, 0, 0, 1, 0, 1, 1, 0, 1, 0, 1, 0, 0, 2, 0, 0, 1, 1, 0, 1, 0, 0, 1, 0, 1, 0, 2, 0, 0, 0, 0, 0, 0, 0, 0, 0, 0, 0, 0, 0, 0, 0, 0, 0, 0, 0, 0, 0, 0, 0, 0, 0, 0, 0, 0, 0, 0, 0, 0, 0, 0, 0, 0, 0, 0, 2, 0, 0, 0, 0, 0, 0, 0, 0, 0, 0, 0, 0, 0, 0, 0, 0, 0, 0, 0, 0, 0, 0, 0, 0, 0, 0, 0, 0, 0, 0, 0, 0, 0, 0, 0, 0, 0, 0, 0, 0, 0, 0, 0, 0, 0, 1, 0, 0, 0, 0, 0, 0, 0, 0, 1, 0, 0, 1, 1, 0, 0, 0, 0, 0, 0, 0, 1, 1, 1, 0, 0, 0, 0, 0, 0, 1, 1, 1, 1, 0, 1, 0, 0, 0, 0, 0, 0, 2, 1, 1, 0, 0, 0, 0, 0, 0, 0, 0, 1, 0, 0, 1, 1, 0, 0, 0, 0, 0, 0, 0, 1, 1, 1, 0, 0, 0, 0, 0, 0, 1, 1, 1, 1, 0, 1, 1, 0, 0, 1, 0, 0, 1, 0, 0, 0, 0, 0, 0, 1, 0, 0, 0, 0, 1, 1, 0, 0, 0, 0, 2, 1, 0, 0, 0, 0, 0, 0, 1, 1, 0, 1, 1, 0, 0, 1, 1, 0, 0, 1, 1, 0, 0, 1, 0, 0, 0, 0, 0, 0, 0, 0, 0, 0, 0, 0, 0, 0, 0, 0, 0, 0, 0, 0, 0, 0, 0, 0, 0, 0, 0, 0, 0, 0, 0, 0, 0, 0, 0, 0, 0, 0, 0, 0, 1, 0, 1, 0, 1, 1, 1, 1, 1, 0, 0, 0, 0, 0, 1, 0, 0, 0, 0, 0, 0, 0, 1, 0, 0, 0, 0, 1, 0, 0, 0, 0, 0, 0, 0, 1, 0, 0, 0, 0, 1, 1, 1, 0, 0])
_uv = me_cube.uv_layers.new(name='UVMap')
_uv.uv.foreach_set('vector', [0.375, 0.1477, 0.625, 0.1477, 0.625, 0.1737, 0.375, 0.1737, 0.625, 0.4354, 0.625, 0.4306, 0.625, 0.4306, 0.625, 0.4354, 0.375, 0.6477, 0.625, 0.6477, 0.625, 0.6737, 0.375, 0.6737, 0.375, 0.9306, 0.625, 0.9306, 0.625, 1.0, 0.375, 1.0, 0.375, 0.6834, 0.625, 0.6834, 0.625, 0.7094, 0.375, 0.7094, 0.625, 0.5666, 0.625, 0.5406, 0.625, 0.5406, 0.625, 0.5666, 0.8056, 0.7451, 0.875, 0.7451, 0.875, 0.75, 0.8056, 0.75, 0.6994, 0.7451, 0.6994, 0.75, 0.6944, 0.75, 0.6944, 0.7451, 0.6994, 0.5763, 0.6944, 0.5763, 0.6944, 0.5694, 0.6994, 0.5694, 0.375, 0.25, 0.625, 0.25, 0.625, 0.3194, 0.375, 0.3194, 0.625, 0.00489, 0.625, 0.0, 0.625, 0.0, 0.625, 0.00489, 0.8056, 0.5049, 0.8056, 0.5309, 0.7529, 0.5309, 0.7529, 0.5049, 0.3104, 0.5, 0.3354, 0.5, 0.3354, 0.5049, 0.3104, 0.5049, 0.375, 0.7549, 0.625, 0.7549, 0.625, 0.7799, 0.375, 0.7799, 0.625, 0.3194, 0.625, 0.3721, 0.375, 0.3721, 0.375, 0.3194, 0.2744, 0.5763, 0.2529, 0.5763, 0.2529, 0.5694, 0.2744, 0.5694, 0.8056, 0.6834, 0.875, 0.6834, 0.875, 0.7094, 0.8056, 0.7094, 0.2471, 0.7451, 0.2471, 0.7191, 0.2529, 0.7191, 0.2529, 0.7451, 0.8056, 0.5406, 0.8056, 0.5666, 0.7529, 0.5666, 0.7529, 0.5406, 0.625, 0.06657, 0.625, 0.04058, 0.625, 0.04058, 0.625, 0.06657, 0.3006, 0.7451, 0.3006, 0.75, 0.2841, 0.75, 0.2841, 0.7451, 0.625, 0.3194, 0.625, 0.25, 0.625, 0.25, 0.625, 0.3194, 0.625, 1.0, 0.625, 0.9306, 0.625, 0.9306, 0.625, 1.0, 0.6299, 0.5, 0.6549, 0.5, 0.6549, 0.5049, 0.6299, 0.5049, 0.7471, 0.5, 0.7471, 0.5049, 0.7256, 0.5049, 0.7256, 0.5, 0.7471, 0.7451, 0.7471, 0.7191, 0.7529, 0.7191, 0.7529, 0.7451, 0.625, 0.8779, 0.375, 0.8779, 0.375, 0.8721, 0.625, 0.8721, 0.625, 0.3779, 0.375, 0.3779, 0.375, 0.3721, 0.625, 0.3721, 0.625, 0.8779, 0.625, 0.9306, 0.375, 0.9306, 0.375, 0.8779, 0.7471, 0.7094, 0.7471, 0.6834, 0.7529, 0.6834, 0.7529, 0.7094, 0.7471, 0.6737, 0.7471, 0.6477, 0.7529, 0.6477, 0.7529, 0.6737, 0.7471, 0.6221, 0.7471, 0.612, 0.7529, 0.612, 0.7529, 0.6221, 0.7471, 0.6023, 0.7471, 0.5763, 0.7529, 0.5763, 0.7529, 0.6023, 0.7471, 0.5666, 0.7471, 0.5406, 0.7529, 0.5406, 0.7529, 0.5666, 0.7471, 0.5049, 0.7471, 0.5, 0.7529, 0.5, 0.7529, 0.5049, 0.2471, 0.7094, 0.2471, 0.6834, 0.2529, 0.6834, 0.2529, 0.7094, 0.2471, 0.6737, 0.2471, 0.6477, 0.2529, 0.6477, 0.2529, 0.6737, 0.2471, 0.6221, 0.2471, 0.612, 0.2529, 0.612, 0.2529, 0.6221, 0.2471, 0.6023, 0.2471, 0.5763, 0.2529, 0.5763, 0.2529, 0.6023, 0.2471, 0.5666, 0.2471, 0.5406, 0.2529, 0.5406, 0.2529, 0.5666, 0.2471, 0.5049, 0.2471, 0.5, 0.2529, 0.5, 0.2529, 0.5049, 0.7471, 0.5049, 0.7471, 0.5309, 0.7256, 0.5309, 0.7256, 0.5049, 0.6944, 0.5309, 0.6944, 0.5049, 0.6944, 0.5049, 0.6944, 0.5309, 0.6994, 0.6834, 0.6944, 0.6834, 0.6944, 0.6806, 0.6994, 0.6806, 0.7471, 0.6279, 0.7471, 0.638, 0.7256, 0.638, 0.7256, 0.6279, 0.7471, 0.6806, 0.7256, 0.6806, 0.7256, 0.6737, 0.7471, 0.6737, 0.6944, 0.7451, 0.6944, 0.75, 0.6944, 0.75, 0.6944, 0.7451, 0.375, 0.8146, 0.625, 0.8146, 0.625, 0.8194, 0.375, 0.8194, 0.625, 0.2451, 0.625, 0.2191, 0.625, 0.2191, 0.625, 0.2451, 0.625, 0.2094, 0.625, 0.1834, 0.625, 0.1834, 0.625, 0.2094, 0.625, 0.1737, 0.625, 0.1477, 0.625, 0.1477, 0.625, 0.1737, 0.625, 0.1221, 0.625, 0.112, 0.625, 0.112, 0.625, 0.1221, 0.625, 0.1023, 0.625, 0.07629, 0.625, 0.07629, 0.625, 0.1023, 0.8056, 0.7451, 0.8056, 0.75, 0.7529, 0.75, 0.7529, 0.7451, 0.8056, 0.7451, 0.8056, 0.7191, 0.8056, 0.7191, 0.8056, 0.7451, 0.8056, 0.6834, 0.8056, 0.7094, 0.7529, 0.7094, 0.7529, 0.6834, 0.8056, 0.6477, 0.8056, 0.6737, 0.7529, 0.6737, 0.7529, 0.6477, 0.8056, 0.6279, 0.8056, 0.638, 0.7529, 0.638, 0.7529, 0.6279, 0.8056, 0.5763, 0.8056, 0.6023, 0.7529, 0.6023, 0.7529, 0.5763, 0.6896, 0.5406, 0.6646, 0.5406, 0.6646, 0.5309, 0.6896, 0.5309, 0.6944, 0.5049, 0.6944, 0.5309, 0.6944, 0.5309, 0.6944, 0.5049, 0.6944, 0.5406, 0.6944, 0.5666, 0.6944, 0.5666, 0.6944, 0.5406, 0.6896, 0.6834, 0.6646, 0.6834, 0.6646, 0.6806, 0.6896, 0.6806, 0.6299, 0.7451, 0.6549, 0.7451, 0.6549, 0.75, 0.6299, 0.75, 0.6299, 0.5049, 0.6549, 0.5049, 0.6549, 0.5309, 0.6299, 0.5309, 0.8056, 0.5049, 0.875, 0.5049, 0.875, 0.5309, 0.8056, 0.5309, 0.8056, 0.5406, 0.875, 0.5406, 0.875, 0.5666, 0.8056, 0.5666, 0.8056, 0.5763, 0.875, 0.5763, 0.875, 0.6023, 0.8056, 0.6023, 0.8056, 0.6279, 0.875, 0.6279, 0.875, 0.638, 0.8056, 0.638, 0.8056, 0.6477, 0.875, 0.6477, 0.875, 0.6737, 0.8056, 0.6737, 0.6944, 0.5, 0.6944, 0.5049, 0.6944, 0.5049, 0.6944, 0.5, 0.7471, 0.5694, 0.7256, 0.5694, 0.7256, 0.5666, 0.7471, 0.5666, 0.6944, 0.6834, 0.6944, 0.7094, 0.6944, 0.7094, 0.6944, 0.6834, 0.2471, 0.5406, 0.2471, 0.5666, 0.1944, 0.5666, 0.1944, 0.5406, 0.2471, 0.5763, 0.2471, 0.6023, 0.1944, 0.6023, 0.1944, 0.5763, 0.2471, 0.6279, 0.2471, 0.638, 0.1944, 0.638, 0.1944, 0.6279, 0.2471, 0.6477, 0.2471, 0.6737, 0.1944, 0.6737, 0.1944, 0.6477, 0.2471, 0.6834, 0.2471, 0.7094, 0.1944, 0.7094, 0.1944, 0.6834, 0.2471, 0.7451, 0.2471, 0.75, 0.1944, 0.75, 0.1944, 0.7451, 0.375, 0.1834, 0.625, 0.1834, 0.625, 0.2094, 0.375, 0.2094, 0.375, 0.2451, 0.625, 0.2451, 0.625, 0.25, 0.375, 0.25, 0.375, 0.1279, 0.625, 0.1279, 0.625, 0.138, 0.375, 0.138, 0.375, 0.07629, 0.625, 0.07629, 0.625, 0.1023, 0.375, 0.1023, 0.375, 0.04058, 0.625, 0.04058, 0.625, 0.06657, 0.375, 0.06657, 0.375, 0.00489, 0.625, 0.00489, 0.625, 0.03085, 0.375, 0.03085, 0.8056, 0.5049, 0.8056, 0.5, 0.8056, 0.5, 0.8056, 0.5049, 0.8056, 0.5666, 0.8056, 0.5406, 0.8056, 0.5406, 0.8056, 0.5666, 0.8056, 0.6023, 0.8056, 0.5763, 0.8056, 0.5763, 0.8056, 0.6023, 0.8056, 0.6221, 0.8056, 0.612, 0.8056, 0.612, 0.8056, 0.6221, 0.8056, 0.6737, 0.8056, 0.6477, 0.8056, 0.6477, 0.8056, 0.6737, 0.8056, 0.7094, 0.8056, 0.6834, 0.8056, 0.6834, 0.8056, 0.7094, 0.3006, 0.5049, 0.3006, 0.5309, 0.2841, 0.5309, 0.2841, 0.5049, 0.3006, 0.5694, 0.2841, 0.5694, 0.2841, 0.5666, 0.3006, 0.5666, 0.2744, 0.6834, 0.2529, 0.6834, 0.2529, 0.6806, 0.2744, 0.6806, 0.3006, 0.6279, 0.3006, 0.638, 0.2841, 0.638, 0.2841, 0.6279, 0.3006, 0.6806, 0.2841, 0.6806, 0.2841, 0.6737, 0.3006, 0.6737, 0.3006, 0.5, 0.3006, 0.5049, 0.2841, 0.5049, 0.2841, 0.5, 0.2471, 0.5049, 0.2471, 0.5309, 0.1944, 0.5309, 0.1944, 0.5049, 0.625, 0.7451, 0.625, 0.7191, 0.625, 0.7191, 0.625, 0.7451, 0.625, 0.7094, 0.625, 0.6834, 0.625, 0.6834, 0.625, 0.7094, 0.625, 0.4306, 0.625, 0.4306, 0.625, 0.4306, 0.625, 0.4306, 0.6944, 0.5694, 0.6944, 0.5666, 0.6944, 0.5666, 0.6944, 0.5694, 0.625, 0.5049, 0.625, 0.5, 0.625, 0.5, 0.625, 0.5049, 0.375, 0.5049, 0.625, 0.5049, 0.625, 0.5309, 0.375, 0.5309, 0.375, 0.5406, 0.625, 0.5406, 0.625, 0.5666, 0.375, 0.5666, 0.375, 0.5763, 0.625, 0.5763, 0.625, 0.6023, 0.375, 0.6023, 0.375, 0.6279, 0.625, 0.6279, 0.625, 0.638, 0.375, 0.638, 0.375, 0.7451, 0.625, 0.7451, 0.625, 0.75, 0.375, 0.75, 0.3104, 0.5049, 0.3354, 0.5049, 0.3354, 0.5309, 0.3104, 0.5309, 0.3701, 0.5406, 0.3451, 0.5406, 0.3451, 0.5309, 0.3701, 0.5309, 0.3701, 0.5763, 0.3451, 0.5763, 0.3451, 0.5694, 0.3701, 0.5694, 0.3104, 0.6279, 0.3354, 0.6279, 0.3354, 0.638, 0.3104, 0.638, 0.3701, 0.6477, 0.3451, 0.6477, 0.3451, 0.638, 0.3701, 0.638, 0.3701, 0.6834, 0.3451, 0.6834, 0.3451, 0.6806, 0.3701, 0.6806, 0.125, 0.7451, 0.1944, 0.7451, 0.1944, 0.75, 0.125, 0.75, 0.125, 0.6834, 0.1944, 0.6834, 0.1944, 0.7094, 0.125, 0.7094, 0.125, 0.6477, 0.1944, 0.6477, 0.1944, 0.6737, 0.125, 0.6737, 0.125, 0.6279, 0.1944, 0.6279, 0.1944, 0.638, 0.125, 0.638, 0.125, 0.5763, 0.1944, 0.5763, 0.1944, 0.6023, 0.125, 0.6023, 0.125, 0.5406, 0.1944, 0.5406, 0.1944, 0.5666, 0.125, 0.5666, 0.7471, 0.7094, 0.7529, 0.7094, 0.7529, 0.7191, 0.7471, 0.7191, 0.7471, 0.6806, 0.7529, 0.6806, 0.7529, 0.6834, 0.7471, 0.6834, 0.7471, 0.638, 0.7529, 0.638, 0.7529, 0.6477, 0.7471, 0.6477, 0.7471, 0.6023, 0.7529, 0.6023, 0.7529, 0.612, 0.7471, 0.612, 0.7471, 0.5694, 0.7529, 0.5694, 0.7529, 0.5763, 0.7471, 0.5763, 0.7471, 0.5309, 0.7529, 0.5309, 0.7529, 0.5406, 0.7471, 0.5406, 0.2471, 0.7094, 0.2529, 0.7094, 0.2529, 0.7191, 0.2471, 0.7191, 0.2471, 0.6806, 0.2529, 0.6806, 0.2529, 0.6834, 0.2471, 0.6834, 0.2471, 0.638, 0.2529, 0.638, 0.2529, 0.6477, 0.2471, 0.6477, 0.2471, 0.6023, 0.2529, 0.6023, 0.2529, 0.612, 0.2471, 0.612, 0.2471, 0.5694, 0.2529, 0.5694, 0.2529, 0.5763, 0.2471, 0.5763, 0.2471, 0.5309, 0.2529, 0.5309, 0.2529, 0.5406, 0.2471, 0.5406, 0.6944, 0.5406, 0.6944, 0.5309, 0.6944, 0.5309, 0.6944, 0.5406, 0.6944, 0.5049, 0.6944, 0.5, 0.6944, 0.5, 0.6944, 0.5049, 0.6944, 0.7191, 0.6944, 0.7191, 0.6944, 0.7094, 0.6944, 0.7094, 0.625, 0.2094, 0.625, 0.2094, 0.625, 0.2191, 0.625, 0.2191, 0.625, 0.1806, 0.625, 0.1806, 0.625, 0.1834, 0.625, 0.1834, 0.625, 0.138, 0.625, 0.138, 0.625, 0.1477, 0.625, 0.1477, 0.625, 0.1023, 0.625, 0.1023, 0.625, 0.112, 0.625, 0.112, 0.625, 0.06944, 0.625, 0.06944, 0.625, 0.07629, 0.625, 0.07629, 0.625, 0.03085, 0.625, 0.03085, 0.625, 0.04058, 0.625, 0.04058, 0.8056, 0.7094, 0.8056, 0.7094, 0.8056, 0.7191, 0.8056, 0.7191, 0.8056, 0.6806, 0.8056, 0.6806, 0.8056, 0.6834, 0.8056, 0.6834, 0.8056, 0.638, 0.8056, 0.638, 0.8056, 0.6477, 0.8056, 0.6477, 0.8056, 0.6023, 0.8056, 0.6023, 0.8056, 0.612, 0.8056, 0.612, 0.8056, 0.5694, 0.8056, 0.5694, 0.8056, 0.5763, 0.8056, 0.5763, 0.8056, 0.5309, 0.8056, 0.5309, 0.8056, 0.5406, 0.8056, 0.5406, 0.6896, 0.5406, 0.6944, 0.5406, 0.6944, 0.5666, 0.6896, 0.5666, 0.6299, 0.6834, 0.6549, 0.6834, 0.6549, 0.7094, 0.6299, 0.7094, 0.6896, 0.7191, 0.6944, 0.7191, 0.6944, 0.7451, 0.6896, 0.7451, 0.875, 0.5406, 0.8056, 0.5406, 0.8056, 0.5309, 0.875, 0.5309, 0.875, 0.5694, 0.8056, 0.5694, 0.8056, 0.5666, 0.875, 0.5666, 0.875, 0.612, 0.8056, 0.612, 0.8056, 0.6023, 0.875, 0.6023, 0.875, 0.6477, 0.8056, 0.6477, 0.8056, 0.638, 0.875, 0.638, 0.875, 0.6806, 0.8056, 0.6806, 0.8056, 0.6737, 0.875, 0.6737, 0.875, 0.7191, 0.8056, 0.7191, 0.8056, 0.7094, 0.875, 0.7094, 0.7471, 0.5406, 0.7471, 0.5666, 0.7256, 0.5666, 0.7256, 0.5406, 0.6994, 0.612, 0.6994, 0.6221, 0.6944, 0.6221, 0.6944, 0.612, 0.7471, 0.612, 0.7471, 0.6221, 0.7256, 0.6221, 0.7256, 0.612, 0.7471, 0.6477, 0.7471, 0.6737, 0.7256, 0.6737, 0.7256, 0.6477, 0.6994, 0.7191, 0.6994, 0.7451, 0.6944, 0.7451, 0.6944, 0.7191, 0.7471, 0.7191, 0.7471, 0.7451, 0.7256, 0.7451, 0.7256, 0.7191, 0.2471, 0.5406, 0.1944, 0.5406, 0.1944, 0.5309, 0.2471, 0.5309, 0.2471, 0.5694, 0.1944, 0.5694, 0.1944, 0.5666, 0.2471, 0.5666, 0.2471, 0.612, 0.1944, 0.612, 0.1944, 0.6023, 0.2471, 0.6023, 0.2471, 0.6477, 0.1944, 0.6477, 0.1944, 0.638, 0.2471, 0.638, 0.2471, 0.6806, 0.1944, 0.6806, 0.1944, 0.6737, 0.2471, 0.6737, 0.2471, 0.7191, 0.1944, 0.7191, 0.1944, 0.7094, 0.2471, 0.7094, 0.1944, 0.5406, 0.125, 0.5406, 0.125, 0.5309, 0.1944, 0.5309, 0.1944, 0.5694, 0.125, 0.5694, 0.125, 0.5666, 0.1944, 0.5666, 0.1944, 0.612, 0.125, 0.612, 0.125, 0.6023, 0.1944, 0.6023, 0.1944, 0.6477, 0.125, 0.6477, 0.125, 0.638, 0.1944, 0.638, 0.1944, 0.6806, 0.125, 0.6806, 0.125, 0.6737, 0.1944, 0.6737, 0.1944, 0.7191, 0.125, 0.7191, 0.125, 0.7094, 0.1944, 0.7094, 0.8056, 0.5406, 0.7529, 0.5406, 0.7529, 0.5309, 0.8056, 0.5309, 0.8056, 0.5694, 0.7529, 0.5694, 0.7529, 0.5666, 0.8056, 0.5666, 0.8056, 0.612, 0.7529, 0.612, 0.7529, 0.6023, 0.8056, 0.6023, 0.8056, 0.6477, 0.7529, 0.6477, 0.7529, 0.638, 0.8056, 0.638, 0.8056, 0.6806, 0.7529, 0.6806, 0.7529, 0.6737, 0.8056, 0.6737, 0.8056, 0.7191, 0.7529, 0.7191, 0.7529, 0.7094, 0.8056, 0.7094, 0.3006, 0.5406, 0.3006, 0.5666, 0.2841, 0.5666, 0.2841, 0.5406, 0.2744, 0.612, 0.2744, 0.6221, 0.2529, 0.6221, 0.2529, 0.612, 0.3006, 0.612, 0.3006, 0.6221, 0.2841, 0.6221, 0.2841, 0.612, 0.3006, 0.6477, 0.3006, 0.6737, 0.2841, 0.6737, 0.2841, 0.6477, 0.2744, 0.7191, 0.2744, 0.7451, 0.2529, 0.7451, 0.2529, 0.7191, 0.3006, 0.7191, 0.3006, 0.7451, 0.2841, 0.7451, 0.2841, 0.7191, 0.625, 0.7094, 0.625, 0.7094, 0.625, 0.7191, 0.625, 0.7191, 0.625, 0.6806, 0.625, 0.6806, 0.625, 0.6834, 0.625, 0.6834, 0.6944, 0.5, 0.6944, 0.5049, 0.6944, 0.5049, 0.6944, 0.5, 0.6944, 0.5694, 0.6944, 0.5694, 0.6944, 0.5666, 0.6944, 0.5666, 0.6944, 0.5406, 0.6944, 0.5406, 0.6944, 0.5309, 0.6944, 0.5309, 0.625, 0.5309, 0.625, 0.5309, 0.625, 0.5406, 0.625, 0.5406, 0.3701, 0.5406, 0.375, 0.5406, 0.375, 0.5666, 0.3701, 0.5666, 0.3104, 0.612, 0.3354, 0.612, 0.3354, 0.6221, 0.3104, 0.6221, 0.3701, 0.612, 0.375, 0.612, 0.375, 0.6221, 0.3701, 0.6221, 0.3701, 0.6477, 0.375, 0.6477, 0.375, 0.6737, 0.3701, 0.6737, 0.3104, 0.7191, 0.3354, 0.7191, 0.3354, 0.7451, 0.3104, 0.7451, 0.3701, 0.7191, 0.375, 0.7191, 0.375, 0.7451, 0.3701, 0.7451, 0.625, 0.5406, 0.375, 0.5406, 0.375, 0.5309, 0.625, 0.5309, 0.625, 0.5694, 0.375, 0.5694, 0.375, 0.5666, 0.625, 0.5666, 0.625, 0.612, 0.375, 0.612, 0.375, 0.6023, 0.625, 0.6023, 0.625, 0.6477, 0.375, 0.6477, 0.375, 0.638, 0.625, 0.638, 0.625, 0.6806, 0.375, 0.6806, 0.375, 0.6737, 0.625, 0.6737, 0.625, 0.7191, 0.375, 0.7191, 0.375, 0.7094, 0.625, 0.7094, 0.625, 0.04058, 0.375, 0.04058, 0.375, 0.03085, 0.625, 0.03085, 0.625, 0.06944, 0.375, 0.06944, 0.375, 0.06657, 0.625, 0.06657, 0.625, 0.112, 0.375, 0.112, 0.375, 0.1023, 0.625, 0.1023, 0.625, 0.1477, 0.375, 0.1477, 0.375, 0.138, 0.625, 0.138, 0.625, 0.1806, 0.375, 0.1806, 0.375, 0.1737, 0.625, 0.1737, 0.625, 0.2191, 0.375, 0.2191, 0.375, 0.2094, 0.625, 0.2094, 0.125, 0.5049, 0.1944, 0.5049, 0.1944, 0.5309, 0.125, 0.5309, 0.125, 0.5, 0.1944, 0.5, 0.1944, 0.5049, 0.125, 0.5049, 0.625, 0.8146, 0.625, 0.7896, 0.625, 0.7896, 0.625, 0.8146, 0.375, 0.5, 0.625, 0.5, 0.625, 0.5049, 0.375, 0.5049, 0.625, 0.5309, 0.625, 0.5049, 0.625, 0.5049, 0.625, 0.5309, 0.2471, 0.5, 0.2471, 0.5049, 0.1944, 0.5049, 0.1944, 0.5, 0.8056, 0.5309, 0.8056, 0.5049, 0.8056, 0.5049, 0.8056, 0.5309, 0.375, 0.2191, 0.625, 0.2191, 0.625, 0.2451, 0.375, 0.2451, 0.8056, 0.5, 0.875, 0.5, 0.875, 0.5049, 0.8056, 0.5049, 0.6896, 0.7451, 0.6944, 0.7451, 0.6944, 0.75, 0.6896, 0.75, 0.625, 0.25, 0.625, 0.2451, 0.625, 0.2451, 0.625, 0.25, 0.6944, 0.5049, 0.6944, 0.5309, 0.6944, 0.5309, 0.6944, 0.5049, 0.2471, 0.5309, 0.2471, 0.5049, 0.2529, 0.5049, 0.2529, 0.5309, 0.7471, 0.5309, 0.7471, 0.5049, 0.7529, 0.5049, 0.7529, 0.5309, 0.625, 0.4256, 0.625, 0.4306, 0.375, 0.4306, 0.375, 0.4256, 0.8056, 0.5, 0.8056, 0.5049, 0.7529, 0.5049, 0.7529, 0.5, 0.6994, 0.5406, 0.6944, 0.5406, 0.6944, 0.5309, 0.6994, 0.5309, 0.125, 0.7191, 0.1944, 0.7191, 0.1944, 0.7451, 0.125, 0.7451, 0.375, 0.7191, 0.625, 0.7191, 0.625, 0.7451, 0.375, 0.7451, 0.625, 0.75, 0.625, 0.7451, 0.625, 0.7451, 0.625, 0.75, 0.3006, 0.7191, 0.2841, 0.7191, 0.2841, 0.7094, 0.3006, 0.7094, 0.375, 0.0, 0.625, 0.0, 0.625, 0.00489, 0.375, 0.00489, 0.2471, 0.7191, 0.2471, 0.7451, 0.1944, 0.7451, 0.1944, 0.7191, 0.3104, 0.5406, 0.3354, 0.5406, 0.3354, 0.5666, 0.3104, 0.5666, 0.8056, 0.75, 0.8056, 0.7451, 0.8056, 0.7451, 0.8056, 0.75, 0.8056, 0.7191, 0.8056, 0.7451, 0.7529, 0.7451, 0.7529, 0.7191, 0.6896, 0.6806, 0.6646, 0.6806, 0.6646, 0.6806, 0.6896, 0.6806, 0.6944, 0.7191, 0.6944, 0.7451, 0.6944, 0.7451, 0.6944, 0.7191, 0.7471, 0.75, 0.7471, 0.7451, 0.7529, 0.7451, 0.7529, 0.75, 0.7471, 0.7191, 0.7256, 0.7191, 0.7256, 0.7094, 0.7471, 0.7094, 0.2471, 0.75, 0.2471, 0.7451, 0.2529, 0.7451, 0.2529, 0.75, 0.625, 0.03085, 0.625, 0.00489, 0.625, 0.00489, 0.625, 0.03085, 0.8056, 0.7191, 0.875, 0.7191, 0.875, 0.7451, 0.8056, 0.7451, 0.625, 0.07629, 0.375, 0.07629, 0.375, 0.06944, 0.625, 0.06944, 0.625, 0.6834, 0.375, 0.6834, 0.375, 0.6806, 0.625, 0.6806, 0.3701, 0.6834, 0.375, 0.6834, 0.375, 0.7094, 0.3701, 0.7094, 0.0, 0.0, 0.0, 0.0, 0.0, 0.0, 0.0, 0.0, 0.3006, 0.6834, 0.3006, 0.7094, 0.2841, 0.7094, 0.2841, 0.6834, 0.8056, 0.6834, 0.7529, 0.6834, 0.7529, 0.6806, 0.8056, 0.6806, 0.1944, 0.6834, 0.125, 0.6834, 0.125, 0.6806, 0.1944, 0.6806, 0.2471, 0.6834, 0.1944, 0.6834, 0.1944, 0.6806, 0.2471, 0.6806, 0.7471, 0.6834, 0.7471, 0.7094, 0.7256, 0.7094, 0.7256, 0.6834, 0.875, 0.6834, 0.8056, 0.6834, 0.8056, 0.6806, 0.875, 0.6806, 0.6896, 0.6834, 0.6944, 0.6834, 0.6944, 0.7094, 0.6896, 0.7094, 0.8056, 0.6737, 0.8056, 0.6737, 0.8056, 0.6806, 0.8056, 0.6806, 0.625, 0.06657, 0.625, 0.06657, 0.625, 0.06944, 0.625, 0.06944, 0.6944, 0.6834, 0.6944, 0.6834, 0.6944, 0.6806, 0.6944, 0.6806, 0.2471, 0.6737, 0.2529, 0.6737, 0.2529, 0.6806, 0.2471, 0.6806, 0.7471, 0.6737, 0.7529, 0.6737, 0.7529, 0.6806, 0.7471, 0.6806, 0.625, 0.1834, 0.375, 0.1834, 0.375, 0.1806, 0.625, 0.1806, 0.625, 0.5763, 0.375, 0.5763, 0.375, 0.5694, 0.625, 0.5694, 0.3701, 0.5763, 0.375, 0.5763, 0.375, 0.6023, 0.3701, 0.6023, 0.625, 0.5666, 0.625, 0.5666, 0.625, 0.5694, 0.625, 0.5694, 0.3006, 0.5763, 0.3006, 0.6023, 0.2841, 0.6023, 0.2841, 0.5763, 0.8056, 0.5763, 0.7529, 0.5763, 0.7529, 0.5694, 0.8056, 0.5694, 0.1944, 0.5763, 0.125, 0.5763, 0.125, 0.5694, 0.1944, 0.5694, 0.2471, 0.5763, 0.1944, 0.5763, 0.1944, 0.5694, 0.2471, 0.5694, 0.7471, 0.5763, 0.7471, 0.6023, 0.7256, 0.6023, 0.7256, 0.5763, 0.875, 0.5763, 0.8056, 0.5763, 0.8056, 0.5694, 0.875, 0.5694, 0.8056, 0.5666, 0.8056, 0.5666, 0.8056, 0.5694, 0.8056, 0.5694, 0.625, 0.1737, 0.625, 0.1737, 0.625, 0.1806, 0.625, 0.1806, 0.2471, 0.5666, 0.2529, 0.5666, 0.2529, 0.5694, 0.2471, 0.5694, 0.7471, 0.5666, 0.7529, 0.5666, 0.7529, 0.5694, 0.7471, 0.5694, 0.6896, 0.5763, 0.6646, 0.5763, 0.6646, 0.5694, 0.6896, 0.5694, 0.6896, 0.612, 0.6646, 0.612, 0.6646, 0.6023, 0.6896, 0.6023, 0.6896, 0.6477, 0.6646, 0.6477, 0.6646, 0.638, 0.6896, 0.638, 0.6896, 0.612, 0.6944, 0.612, 0.6944, 0.6221, 0.6896, 0.6221, 0.6896, 0.6477, 0.6944, 0.6477, 0.6944, 0.6737, 0.6896, 0.6737, 0.6299, 0.6279, 0.625, 0.6279, 0.625, 0.6221, 0.6299, 0.6221, 0.6896, 0.5763, 0.6944, 0.5763, 0.6944, 0.6023, 0.6896, 0.6023, 0.6944, 0.5666, 0.6944, 0.5406, 0.6944, 0.5406, 0.6944, 0.5666, 0.6944, 0.5309, 0.6944, 0.5406, 0.6944, 0.5406, 0.6944, 0.5309, 0.6896, 0.5694, 0.6944, 0.5694, 0.6944, 0.5694, 0.6896, 0.5694, 0.6944, 0.5666, 0.6944, 0.5694, 0.6944, 0.5694, 0.6944, 0.5666, 0.6299, 0.5694, 0.6549, 0.5694, 0.6549, 0.5694, 0.6299, 0.5694, 0.6944, 0.5406, 0.6944, 0.5666, 0.6944, 0.5666, 0.6944, 0.5406, 0.125, 0.612, 0.1944, 0.612, 0.1944, 0.6221, 0.125, 0.6221, 0.6896, 0.6279, 0.6646, 0.6279, 0.6646, 0.6221, 0.6896, 0.6221, 0.6299, 0.6279, 0.6549, 0.6279, 0.6549, 0.638, 0.6299, 0.638, 0.3104, 0.6477, 0.3354, 0.6477, 0.3354, 0.6737, 0.3104, 0.6737, 0.375, 0.612, 0.625, 0.612, 0.625, 0.6221, 0.375, 0.6221, 0.3006, 0.612, 0.2841, 0.612, 0.2841, 0.6023, 0.3006, 0.6023, 0.8056, 0.6279, 0.8056, 0.6221, 0.8056, 0.6221, 0.8056, 0.6279, 0.375, 0.1221, 0.625, 0.1221, 0.625, 0.1279, 0.375, 0.1279, 0.2471, 0.612, 0.2471, 0.6221, 0.1944, 0.6221, 0.1944, 0.612, 0.8056, 0.612, 0.875, 0.612, 0.875, 0.6221, 0.8056, 0.6221, 0.8056, 0.612, 0.8056, 0.6221, 0.7529, 0.6221, 0.7529, 0.612, 0.625, 0.138, 0.625, 0.1279, 0.625, 0.1279, 0.625, 0.138, 0.7471, 0.612, 0.7256, 0.612, 0.7256, 0.6023, 0.7471, 0.6023, 0.2471, 0.6279, 0.2471, 0.6221, 0.2529, 0.6221, 0.2529, 0.6279, 0.7471, 0.6279, 0.7471, 0.6221, 0.7529, 0.6221, 0.7529, 0.6279, 0.7471, 0.638, 0.7471, 0.6279, 0.7529, 0.6279, 0.7529, 0.638, 0.2471, 0.638, 0.2471, 0.6279, 0.2529, 0.6279, 0.2529, 0.638, 0.375, 0.112, 0.625, 0.112, 0.625, 0.1221, 0.375, 0.1221, 0.8056, 0.638, 0.8056, 0.6279, 0.8056, 0.6279, 0.8056, 0.638, 0.125, 0.6221, 0.1944, 0.6221, 0.1944, 0.6279, 0.125, 0.6279, 0.375, 0.6221, 0.625, 0.6221, 0.625, 0.6279, 0.375, 0.6279, 0.3006, 0.6221, 0.3006, 0.6279, 0.2841, 0.6279, 0.2841, 0.6221, 0.2471, 0.6221, 0.2471, 0.6279, 0.1944, 0.6279, 0.1944, 0.6221, 0.8056, 0.6221, 0.875, 0.6221, 0.875, 0.6279, 0.8056, 0.6279, 0.8056, 0.6221, 0.8056, 0.6279, 0.7529, 0.6279, 0.7529, 0.6221, 0.625, 0.1279, 0.625, 0.1221, 0.625, 0.1221, 0.625, 0.1279, 0.7471, 0.6221, 0.7471, 0.6279, 0.7256, 0.6279, 0.7256, 0.6221, 0.6994, 0.6221, 0.6994, 0.6279, 0.6944, 0.6279, 0.6944, 0.6221, 0.6994, 0.6477, 0.6944, 0.6477, 0.6944, 0.638, 0.6994, 0.638, 0.2744, 0.6477, 0.2529, 0.6477, 0.2529, 0.638, 0.2744, 0.638, 0.6994, 0.5763, 0.6994, 0.6023, 0.6944, 0.6023, 0.6944, 0.5763, 0.2744, 0.5763, 0.2744, 0.6023, 0.2529, 0.6023, 0.2529, 0.5763, 0.6994, 0.6834, 0.6994, 0.7094, 0.6944, 0.7094, 0.6944, 0.6834, 0.2744, 0.6834, 0.2744, 0.7094, 0.2529, 0.7094, 0.2529, 0.6834, 0.2744, 0.5406, 0.2529, 0.5406, 0.2529, 0.5309, 0.2744, 0.5309, 0.2744, 0.6221, 0.2744, 0.6279, 0.2529, 0.6279, 0.2529, 0.6221, 0.6994, 0.5, 0.6994, 0.5049, 0.6944, 0.5049, 0.6944, 0.5, 0.625, 0.3779, 0.625, 0.3994, 0.375, 0.3994, 0.375, 0.3779, 0.2744, 0.7191, 0.2529, 0.7191, 0.2529, 0.7094, 0.2744, 0.7094, 0.2744, 0.6806, 0.2529, 0.6806, 0.2529, 0.6737, 0.2744, 0.6737, 0.2744, 0.6477, 0.2744, 0.6737, 0.2529, 0.6737, 0.2529, 0.6477, 0.2744, 0.612, 0.2529, 0.612, 0.2529, 0.6023, 0.2744, 0.6023, 0.2744, 0.5694, 0.2529, 0.5694, 0.2529, 0.5666, 0.2744, 0.5666, 0.2744, 0.5406, 0.2744, 0.5666, 0.2529, 0.5666, 0.2529, 0.5406, 0.6994, 0.7191, 0.6944, 0.7191, 0.6944, 0.7094, 0.6994, 0.7094, 0.6994, 0.6806, 0.6944, 0.6806, 0.6944, 0.6737, 0.6994, 0.6737, 0.6994, 0.6477, 0.6994, 0.6737, 0.6944, 0.6737, 0.6944, 0.6477, 0.6994, 0.612, 0.6944, 0.612, 0.6944, 0.6023, 0.6994, 0.6023, 0.6994, 0.5694, 0.6944, 0.5694, 0.6944, 0.5666, 0.6994, 0.5666, 0.6994, 0.5406, 0.6994, 0.5666, 0.6944, 0.5666, 0.6944, 0.5406, 0.2744, 0.7451, 0.2744, 0.75, 0.2529, 0.75, 0.2529, 0.7451, 0.3006, 0.6834, 0.2841, 0.6834, 0.2841, 0.6806, 0.3006, 0.6806, 0.3006, 0.6477, 0.2841, 0.6477, 0.2841, 0.638, 0.3006, 0.638, 0.2744, 0.6279, 0.2744, 0.638, 0.2529, 0.638, 0.2529, 0.6279, 0.3006, 0.5763, 0.2841, 0.5763, 0.2841, 0.5694, 0.3006, 0.5694, 0.3006, 0.5406, 0.2841, 0.5406, 0.2841, 0.5309, 0.3006, 0.5309, 0.7471, 0.5763, 0.7256, 0.5763, 0.7256, 0.5694, 0.7471, 0.5694, 0.7471, 0.6834, 0.7256, 0.6834, 0.7256, 0.6806, 0.7471, 0.6806, 0.7471, 0.6477, 0.7256, 0.6477, 0.7256, 0.638, 0.7471, 0.638, 0.6994, 0.6279, 0.6994, 0.638, 0.6944, 0.638, 0.6944, 0.6279, 0.7471, 0.5406, 0.7256, 0.5406, 0.7256, 0.5309, 0.7471, 0.5309, 0.2744, 0.5, 0.2744, 0.5049, 0.2529, 0.5049, 0.2529, 0.5, 0.625, 0.8244, 0.625, 0.8409, 0.375, 0.8409, 0.375, 0.8244, 0.2744, 0.5049, 0.2744, 0.5309, 0.2529, 0.5309, 0.2529, 0.5049, 0.6994, 0.5049, 0.6994, 0.5309, 0.6944, 0.5309, 0.6944, 0.5049, 0.625, 0.8506, 0.625, 0.8721, 0.375, 0.8721, 0.375, 0.8506, 0.7159, 0.6279, 0.7159, 0.6221, 0.7256, 0.6221, 0.7256, 0.6279, 0.2744, 0.6279, 0.2744, 0.6221, 0.2841, 0.6221, 0.2841, 0.6279, 0.7159, 0.6221, 0.7159, 0.612, 0.7256, 0.612, 0.7256, 0.6221, 0.2744, 0.6221, 0.2744, 0.612, 0.2841, 0.612, 0.2841, 0.6221, 0.7159, 0.5763, 0.7159, 0.5694, 0.7256, 0.5694, 0.7256, 0.5763, 0.2744, 0.5763, 0.2744, 0.5694, 0.2841, 0.5694, 0.2841, 0.5763, 0.7159, 0.6834, 0.7159, 0.6806, 0.7256, 0.6806, 0.7256, 0.6834, 0.2744, 0.6834, 0.2744, 0.6806, 0.2841, 0.6806, 0.2841, 0.6834, 0.7159, 0.7451, 0.7159, 0.7191, 0.7256, 0.7191, 0.7256, 0.7451, 0.2744, 0.7451, 0.2744, 0.7191, 0.2841, 0.7191, 0.2841, 0.7451, 0.7159, 0.5049, 0.7159, 0.5, 0.7256, 0.5, 0.7256, 0.5049, 0.2744, 0.5049, 0.2744, 0.5, 0.2841, 0.5, 0.2841, 0.5049, 0.2744, 0.7191, 0.2744, 0.7094, 0.2841, 0.7094, 0.2841, 0.7191, 0.2744, 0.6806, 0.2744, 0.6737, 0.2841, 0.6737, 0.2841, 0.6806, 0.2744, 0.6477, 0.2744, 0.638, 0.2841, 0.638, 0.2841, 0.6477, 0.2744, 0.612, 0.2744, 0.6023, 0.2841, 0.6023, 0.2841, 0.612, 0.2744, 0.5694, 0.2744, 0.5666, 0.2841, 0.5666, 0.2841, 0.5694, 0.2744, 0.5406, 0.2744, 0.5309, 0.2841, 0.5309, 0.2841, 0.5406, 0.7159, 0.7191, 0.7159, 0.7094, 0.7256, 0.7094, 0.7256, 0.7191, 0.7159, 0.6806, 0.7159, 0.6737, 0.7256, 0.6737, 0.7256, 0.6806, 0.7159, 0.6477, 0.7159, 0.638, 0.7256, 0.638, 0.7256, 0.6477, 0.7159, 0.612, 0.7159, 0.6023, 0.7256, 0.6023, 0.7256, 0.612, 0.7159, 0.5694, 0.7159, 0.5666, 0.7256, 0.5666, 0.7256, 0.5694, 0.7159, 0.5406, 0.7159, 0.5309, 0.7256, 0.5309, 0.7256, 0.5406, 0.2744, 0.75, 0.2744, 0.7451, 0.2841, 0.7451, 0.2841, 0.75, 0.2744, 0.7094, 0.2744, 0.6834, 0.2841, 0.6834, 0.2841, 0.7094, 0.2744, 0.6737, 0.2744, 0.6477, 0.2841, 0.6477, 0.2841, 0.6737, 0.2744, 0.638, 0.2744, 0.6279, 0.2841, 0.6279, 0.2841, 0.638, 0.2744, 0.6023, 0.2744, 0.5763, 0.2841, 0.5763, 0.2841, 0.6023, 0.2744, 0.5666, 0.2744, 0.5406, 0.2841, 0.5406, 0.2841, 0.5666, 0.7159, 0.6023, 0.7159, 0.5763, 0.7256, 0.5763, 0.7256, 0.6023, 0.7159, 0.7094, 0.7159, 0.6834, 0.7256, 0.6834, 0.7256, 0.7094, 0.7159, 0.6737, 0.7159, 0.6477, 0.7256, 0.6477, 0.7256, 0.6737, 0.7159, 0.638, 0.7159, 0.6279, 0.7256, 0.6279, 0.7256, 0.638, 0.7159, 0.5666, 0.7159, 0.5406, 0.7256, 0.5406, 0.7256, 0.5666, 0.625, 0.4091, 0.375, 0.4091, 0.375, 0.3994, 0.625, 0.3994, 0.7159, 0.75, 0.7159, 0.7451, 0.7256, 0.7451, 0.7256, 0.75, 0.2744, 0.5309, 0.2744, 0.5049, 0.2841, 0.5049, 0.2841, 0.5309, 0.7159, 0.5309, 0.7159, 0.5049, 0.7256, 0.5049, 0.7256, 0.5309, 0.625, 0.8506, 0.375, 0.8506, 0.375, 0.8409, 0.625, 0.8409, 0.7471, 0.7451, 0.7471, 0.75, 0.7256, 0.75, 0.7256, 0.7451, 0.3701, 0.6221, 0.375, 0.6221, 0.375, 0.6279, 0.3701, 0.6279, 0.3701, 0.612, 0.3451, 0.612, 0.3451, 0.6023, 0.3701, 0.6023, 0.6896, 0.6806, 0.6646, 0.6806, 0.6646, 0.6737, 0.6896, 0.6737, 0.3104, 0.6221, 0.3354, 0.6221, 0.3354, 0.6279, 0.3104, 0.6279, 0.6299, 0.5763, 0.6549, 0.5763, 0.6549, 0.6023, 0.6299, 0.6023, 0.6299, 0.6806, 0.625, 0.6806, 0.625, 0.6806, 0.6299, 0.6806, 0.6299, 0.612, 0.6549, 0.612, 0.6549, 0.6221, 0.6299, 0.6221, 0.6299, 0.6806, 0.625, 0.6806, 0.625, 0.6737, 0.6299, 0.6737, 0.6896, 0.6279, 0.6944, 0.6279, 0.6944, 0.638, 0.6896, 0.638, 0.6299, 0.6477, 0.6549, 0.6477, 0.6549, 0.6737, 0.6299, 0.6737, 0.6299, 0.6477, 0.625, 0.6477, 0.625, 0.638, 0.6299, 0.638, 0.6299, 0.612, 0.625, 0.612, 0.625, 0.6023, 0.6299, 0.6023, 0.6299, 0.5763, 0.625, 0.5763, 0.625, 0.5694, 0.6299, 0.5694, 0.3701, 0.5694, 0.3451, 0.5694, 0.3451, 0.5666, 0.3701, 0.5666, 0.6299, 0.7191, 0.6549, 0.7191, 0.6549, 0.7451, 0.6299, 0.7451, 0.3701, 0.6806, 0.3451, 0.6806, 0.3451, 0.6737, 0.3701, 0.6737, 0.3701, 0.7191, 0.3451, 0.7191, 0.3451, 0.7094, 0.3701, 0.7094, 0.6896, 0.7191, 0.6646, 0.7191, 0.6646, 0.7094, 0.6896, 0.7094, 0.6896, 0.5, 0.6944, 0.5, 0.6944, 0.5049, 0.6896, 0.5049, 0.3701, 0.5, 0.375, 0.5, 0.375, 0.5049, 0.3701, 0.5049, 0.3104, 0.7191, 0.3056, 0.7191, 0.3056, 0.7094, 0.3104, 0.7094, 0.3104, 0.6806, 0.3056, 0.6806, 0.3056, 0.6737, 0.3104, 0.6737, 0.3701, 0.6279, 0.375, 0.6279, 0.375, 0.638, 0.3701, 0.638, 0.3104, 0.612, 0.3056, 0.612, 0.3056, 0.6023, 0.3104, 0.6023, 0.3104, 0.5694, 0.3056, 0.5694, 0.3056, 0.5666, 0.3104, 0.5666, 0.3701, 0.5049, 0.375, 0.5049, 0.375, 0.5309, 0.3701, 0.5309, 0.6299, 0.7191, 0.625, 0.7191, 0.625, 0.7094, 0.6299, 0.7094, 0.6299, 0.5694, 0.625, 0.5694, 0.625, 0.5666, 0.6299, 0.5666, 0.6896, 0.5049, 0.6944, 0.5049, 0.6944, 0.5309, 0.6896, 0.5309, 0.3104, 0.6834, 0.3056, 0.6834, 0.3056, 0.6806, 0.3104, 0.6806, 0.3104, 0.6477, 0.3056, 0.6477, 0.3056, 0.638, 0.3104, 0.638, 0.3104, 0.6834, 0.3354, 0.6834, 0.3354, 0.7094, 0.3104, 0.7094, 0.3104, 0.5763, 0.3056, 0.5763, 0.3056, 0.5694, 0.3104, 0.5694, 0.3104, 0.5406, 0.3056, 0.5406, 0.3056, 0.5309, 0.3104, 0.5309, 0.3104, 0.5763, 0.3354, 0.5763, 0.3354, 0.6023, 0.3104, 0.6023, 0.6896, 0.5694, 0.6646, 0.5694, 0.6646, 0.5666, 0.6896, 0.5666, 0.6299, 0.5406, 0.6549, 0.5406, 0.6549, 0.5666, 0.6299, 0.5666, 0.6299, 0.6834, 0.625, 0.6834, 0.625, 0.6806, 0.6299, 0.6806, 0.6299, 0.5406, 0.625, 0.5406, 0.625, 0.5309, 0.6299, 0.5309, 0.3701, 0.7451, 0.375, 0.7451, 0.375, 0.75, 0.3701, 0.75, 0.625, 0.7549, 0.625, 0.75, 0.625, 0.75, 0.625, 0.7549, 0.375, 0.4354, 0.625, 0.4354, 0.625, 0.4604, 0.375, 0.4604, 0.3104, 0.7451, 0.3354, 0.7451, 0.3354, 0.75, 0.3104, 0.75, 0.375, 0.4951, 0.625, 0.4951, 0.625, 0.5, 0.375, 0.5, 0.3451, 0.6221, 0.3451, 0.6279, 0.3354, 0.6279, 0.3354, 0.6221, 0.3451, 0.612, 0.3451, 0.6221, 0.3354, 0.6221, 0.3354, 0.612, 0.6646, 0.6279, 0.6646, 0.638, 0.6549, 0.638, 0.6549, 0.6279, 0.6549, 0.6279, 0.6549, 0.6221, 0.6646, 0.6221, 0.6646, 0.6279, 0.6646, 0.5694, 0.6646, 0.5694, 0.6549, 0.5694, 0.6549, 0.5694, 0.6549, 0.6806, 0.6549, 0.6806, 0.6646, 0.6806, 0.6646, 0.6806, 0.6549, 0.5763, 0.6549, 0.5694, 0.6646, 0.5694, 0.6646, 0.5763, 0.6549, 0.6806, 0.6549, 0.6737, 0.6646, 0.6737, 0.6646, 0.6806, 0.6549, 0.6477, 0.6549, 0.638, 0.6646, 0.638, 0.6646, 0.6477, 0.6549, 0.612, 0.6549, 0.6023, 0.6646, 0.6023, 0.6646, 0.612, 0.6646, 0.6477, 0.6646, 0.6737, 0.6549, 0.6737, 0.6549, 0.6477, 0.6646, 0.612, 0.6646, 0.6221, 0.6549, 0.6221, 0.6549, 0.612, 0.6646, 0.5763, 0.6646, 0.6023, 0.6549, 0.6023, 0.6549, 0.5763, 0.3354, 0.5763, 0.3354, 0.5694, 0.3451, 0.5694, 0.3451, 0.5763, 0.6549, 0.6834, 0.6549, 0.6806, 0.6646, 0.6806, 0.6646, 0.6834, 0.3354, 0.6834, 0.3354, 0.6806, 0.3451, 0.6806, 0.3451, 0.6834, 0.3451, 0.7191, 0.3451, 0.7451, 0.3354, 0.7451, 0.3354, 0.7191, 0.6646, 0.7191, 0.6646, 0.7451, 0.6549, 0.7451, 0.6549, 0.7191, 0.6646, 0.5, 0.6646, 0.5049, 0.6549, 0.5049, 0.6549, 0.5, 0.3451, 0.5, 0.3451, 0.5049, 0.3354, 0.5049, 0.3354, 0.5, 0.3354, 0.7191, 0.3354, 0.7094, 0.3451, 0.7094, 0.3451, 0.7191, 0.3354, 0.6806, 0.3354, 0.6737, 0.3451, 0.6737, 0.3451, 0.6806, 0.3354, 0.6477, 0.3354, 0.638, 0.3451, 0.638, 0.3451, 0.6477, 0.3354, 0.612, 0.3354, 0.6023, 0.3451, 0.6023, 0.3451, 0.612, 0.3354, 0.5694, 0.3354, 0.5666, 0.3451, 0.5666, 0.3451, 0.5694, 0.3354, 0.5406, 0.3354, 0.5309, 0.3451, 0.5309, 0.3451, 0.5406, 0.6549, 0.7191, 0.6549, 0.7094, 0.6646, 0.7094, 0.6646, 0.7191, 0.6549, 0.5694, 0.6549, 0.5666, 0.6646, 0.5666, 0.6646, 0.5694, 0.6549, 0.5406, 0.6549, 0.5309, 0.6646, 0.5309, 0.6646, 0.5406, 0.3451, 0.6834, 0.3451, 0.7094, 0.3354, 0.7094, 0.3354, 0.6834, 0.3451, 0.6477, 0.3451, 0.6737, 0.3354, 0.6737, 0.3354, 0.6477, 0.3451, 0.6279, 0.3451, 0.638, 0.3354, 0.638, 0.3354, 0.6279, 0.3451, 0.5763, 0.3451, 0.6023, 0.3354, 0.6023, 0.3354, 0.5763, 0.3451, 0.5406, 0.3451, 0.5666, 0.3354, 0.5666, 0.3354, 0.5406, 0.3451, 0.5049, 0.3451, 0.5309, 0.3354, 0.5309, 0.3354, 0.5049, 0.6646, 0.5049, 0.6646, 0.5309, 0.6549, 0.5309, 0.6549, 0.5049, 0.6646, 0.7451, 0.6646, 0.75, 0.6549, 0.75, 0.6549, 0.7451, 0.6646, 0.6834, 0.6646, 0.7094, 0.6549, 0.7094, 0.6549, 0.6834, 0.6646, 0.5406, 0.6646, 0.5666, 0.6549, 0.5666, 0.6549, 0.5406, 0.3451, 0.7451, 0.3451, 0.75, 0.3354, 0.75, 0.3354, 0.7451, 0.625, 0.7799, 0.625, 0.7799, 0.625, 0.7896, 0.625, 0.7896, 0.625, 0.4604, 0.625, 0.4604, 0.625, 0.4701, 0.625, 0.4701, 0.625, 0.7896, 0.375, 0.7896, 0.375, 0.7799, 0.625, 0.7799, 0.625, 0.4701, 0.375, 0.4701, 0.375, 0.4604, 0.625, 0.4604, 0.625, 0.4951, 0.625, 0.4701, 0.625, 0.4701, 0.625, 0.4951, 0.3056, 0.7451, 0.3104, 0.7451, 0.3104, 0.75, 0.3056, 0.75, 0.375, 0.4306, 0.625, 0.4306, 0.625, 0.4354, 0.375, 0.4354, 0.6944, 0.5694, 0.6896, 0.5694, 0.6896, 0.5666, 0.6944, 0.5666, 0.3056, 0.5763, 0.3104, 0.5763, 0.3104, 0.6023, 0.3056, 0.6023, 0.3354, 0.5406, 0.3104, 0.5406, 0.3104, 0.5309, 0.3354, 0.5309, 0.3354, 0.5763, 0.3104, 0.5763, 0.3104, 0.5694, 0.3354, 0.5694, 0.3056, 0.6834, 0.3104, 0.6834, 0.3104, 0.7094, 0.3056, 0.7094, 0.3354, 0.6477, 0.3104, 0.6477, 0.3104, 0.638, 0.3354, 0.638, 0.3354, 0.6834, 0.3104, 0.6834, 0.3104, 0.6806, 0.3354, 0.6806, 0.6646, 0.5049, 0.6896, 0.5049, 0.6896, 0.5309, 0.6646, 0.5309, 0.3354, 0.5694, 0.3104, 0.5694, 0.3104, 0.5666, 0.3354, 0.5666, 0.3354, 0.612, 0.3104, 0.612, 0.3104, 0.6023, 0.3354, 0.6023, 0.3354, 0.6806, 0.3104, 0.6806, 0.3104, 0.6737, 0.3354, 0.6737, 0.3354, 0.7191, 0.3104, 0.7191, 0.3104, 0.7094, 0.3354, 0.7094, 0.6646, 0.5, 0.6896, 0.5, 0.6896, 0.5049, 0.6646, 0.5049, 0.6944, 0.7191, 0.6896, 0.7191, 0.6896, 0.7094, 0.6944, 0.7094, 0.6646, 0.6279, 0.6896, 0.6279, 0.6896, 0.638, 0.6646, 0.638, 0.3056, 0.6221, 0.3104, 0.6221, 0.3104, 0.6279, 0.3056, 0.6279, 0.6944, 0.6806, 0.6896, 0.6806, 0.6896, 0.6737, 0.6944, 0.6737, 0.3056, 0.6477, 0.3104, 0.6477, 0.3104, 0.6737, 0.3056, 0.6737, 0.6944, 0.6279, 0.6896, 0.6279, 0.6896, 0.6221, 0.6944, 0.6221, 0.6646, 0.5694, 0.6896, 0.5694, 0.6896, 0.5694, 0.6646, 0.5694, 0.6646, 0.5763, 0.6896, 0.5763, 0.6896, 0.6023, 0.6646, 0.6023, 0.6646, 0.6477, 0.6896, 0.6477, 0.6896, 0.6737, 0.6646, 0.6737, 0.6646, 0.612, 0.6896, 0.612, 0.6896, 0.6221, 0.6646, 0.6221, 0.6944, 0.6477, 0.6896, 0.6477, 0.6896, 0.638, 0.6944, 0.638, 0.6944, 0.612, 0.6896, 0.612, 0.6896, 0.6023, 0.6944, 0.6023, 0.6944, 0.5763, 0.6896, 0.5763, 0.6896, 0.5694, 0.6944, 0.5694, 0.6646, 0.6834, 0.6896, 0.6834, 0.6896, 0.7094, 0.6646, 0.7094, 0.6944, 0.6806, 0.6896, 0.6806, 0.6896, 0.6806, 0.6944, 0.6806, 0.3056, 0.5406, 0.3104, 0.5406, 0.3104, 0.5666, 0.3056, 0.5666, 0.6646, 0.7451, 0.6896, 0.7451, 0.6896, 0.75, 0.6646, 0.75, 0.625, 0.8194, 0.625, 0.8146, 0.625, 0.8146, 0.625, 0.8194, 0.3056, 0.7191, 0.3104, 0.7191, 0.3104, 0.7451, 0.3056, 0.7451, 0.3056, 0.612, 0.3104, 0.612, 0.3104, 0.6221, 0.3056, 0.6221, 0.6646, 0.7191, 0.6896, 0.7191, 0.6896, 0.7451, 0.6646, 0.7451, 0.6646, 0.5406, 0.6896, 0.5406, 0.6896, 0.5666, 0.6646, 0.5666, 0.3056, 0.6279, 0.3104, 0.6279, 0.3104, 0.638, 0.3056, 0.638, 0.3056, 0.5049, 0.3104, 0.5049, 0.3104, 0.5309, 0.3056, 0.5309, 0.6944, 0.6834, 0.6896, 0.6834, 0.6896, 0.6806, 0.6944, 0.6806, 0.6944, 0.5406, 0.6896, 0.5406, 0.6896, 0.5309, 0.6944, 0.5309, 0.375, 0.7896, 0.625, 0.7896, 0.625, 0.8146, 0.375, 0.8146, 0.3056, 0.5, 0.3104, 0.5, 0.3104, 0.5049, 0.3056, 0.5049, 0.625, 0.4604, 0.625, 0.4354, 0.625, 0.4354, 0.625, 0.4604, 0.7159, 0.5049, 0.7159, 0.5309, 0.6994, 0.5309, 0.6994, 0.5049, 0.625, 0.8194, 0.625, 0.8244, 0.375, 0.8244, 0.375, 0.8194, 0.7159, 0.6279, 0.7159, 0.638, 0.6994, 0.638, 0.6994, 0.6279, 0.3056, 0.5406, 0.3006, 0.5406, 0.3006, 0.5309, 0.3056, 0.5309, 0.3056, 0.5763, 0.3006, 0.5763, 0.3006, 0.5694, 0.3056, 0.5694, 0.3056, 0.6477, 0.3006, 0.6477, 0.3006, 0.638, 0.3056, 0.638, 0.3056, 0.6834, 0.3006, 0.6834, 0.3006, 0.6806, 0.3056, 0.6806, 0.7159, 0.5406, 0.7159, 0.5666, 0.6994, 0.5666, 0.6994, 0.5406, 0.7159, 0.5694, 0.6994, 0.5694, 0.6994, 0.5666, 0.7159, 0.5666, 0.7159, 0.612, 0.6994, 0.612, 0.6994, 0.6023, 0.7159, 0.6023, 0.7159, 0.6477, 0.7159, 0.6737, 0.6994, 0.6737, 0.6994, 0.6477, 0.7159, 0.6806, 0.6994, 0.6806, 0.6994, 0.6737, 0.7159, 0.6737, 0.7159, 0.7191, 0.6994, 0.7191, 0.6994, 0.7094, 0.7159, 0.7094, 0.7159, 0.5, 0.7159, 0.5049, 0.6994, 0.5049, 0.6994, 0.5, 0.7159, 0.6834, 0.7159, 0.7094, 0.6994, 0.7094, 0.6994, 0.6834, 0.7159, 0.5763, 0.7159, 0.6023, 0.6994, 0.6023, 0.6994, 0.5763, 0.7159, 0.6477, 0.6994, 0.6477, 0.6994, 0.638, 0.7159, 0.638, 0.7159, 0.6221, 0.7159, 0.6279, 0.6994, 0.6279, 0.6994, 0.6221, 0.3056, 0.6221, 0.3056, 0.6279, 0.3006, 0.6279, 0.3006, 0.6221, 0.3056, 0.612, 0.3006, 0.612, 0.3006, 0.6023, 0.3056, 0.6023, 0.3056, 0.5763, 0.3056, 0.6023, 0.3006, 0.6023, 0.3006, 0.5763, 0.3056, 0.6834, 0.3056, 0.7094, 0.3006, 0.7094, 0.3006, 0.6834, 0.3056, 0.7191, 0.3006, 0.7191, 0.3006, 0.7094, 0.3056, 0.7094, 0.7159, 0.5406, 0.6994, 0.5406, 0.6994, 0.5309, 0.7159, 0.5309, 0.625, 0.4091, 0.625, 0.4256, 0.375, 0.4256, 0.375, 0.4091, 0.3056, 0.7191, 0.3056, 0.7451, 0.3006, 0.7451, 0.3006, 0.7191, 0.3056, 0.6477, 0.3056, 0.6737, 0.3006, 0.6737, 0.3006, 0.6477, 0.3056, 0.612, 0.3056, 0.6221, 0.3006, 0.6221, 0.3006, 0.612, 0.3056, 0.5406, 0.3056, 0.5666, 0.3006, 0.5666, 0.3006, 0.5406, 0.7159, 0.7191, 0.7159, 0.7451, 0.6994, 0.7451, 0.6994, 0.7191, 0.7159, 0.612, 0.7159, 0.6221, 0.6994, 0.6221, 0.6994, 0.612, 0.3056, 0.5, 0.3056, 0.5049, 0.3006, 0.5049, 0.3006, 0.5, 0.3056, 0.6806, 0.3006, 0.6806, 0.3006, 0.6737, 0.3056, 0.6737, 0.3056, 0.6279, 0.3056, 0.638, 0.3006, 0.638, 0.3006, 0.6279, 0.3056, 0.5694, 0.3006, 0.5694, 0.3006, 0.5666, 0.3056, 0.5666, 0.3056, 0.5049, 0.3056, 0.5309, 0.3006, 0.5309, 0.3006, 0.5049, 0.7159, 0.6834, 0.6994, 0.6834, 0.6994, 0.6806, 0.7159, 0.6806, 0.3056, 0.7451, 0.3056, 0.75, 0.3006, 0.75, 0.3006, 0.7451, 0.7159, 0.5763, 0.6994, 0.5763, 0.6994, 0.5694, 0.7159, 0.5694, 0.7159, 0.7451, 0.7159, 0.75, 0.6994, 0.75, 0.6994, 0.7451, 0.625, 0.5, 0.625, 0.4951, 0.625, 0.4951, 0.625, 0.5, 0.375, 0.4701, 0.625, 0.4701, 0.625, 0.4951, 0.375, 0.4951, 0.625, 0.7799, 0.625, 0.7549, 0.625, 0.7549, 0.625, 0.7799, 0.3451, 0.7451, 0.3701, 0.7451, 0.3701, 0.75, 0.3451, 0.75, 0.6549, 0.5406, 0.6299, 0.5406, 0.6299, 0.5309, 0.6549, 0.5309, 0.6549, 0.6834, 0.6299, 0.6834, 0.6299, 0.6806, 0.6549, 0.6806, 0.625, 0.5406, 0.6299, 0.5406, 0.6299, 0.5666, 0.625, 0.5666, 0.6549, 0.5694, 0.6299, 0.5694, 0.6299, 0.5666, 0.6549, 0.5666, 0.6549, 0.7191, 0.6299, 0.7191, 0.6299, 0.7094, 0.6549, 0.7094, 0.3451, 0.5049, 0.3701, 0.5049, 0.3701, 0.5309, 0.3451, 0.5309, 0.3451, 0.6279, 0.3701, 0.6279, 0.3701, 0.638, 0.3451, 0.638, 0.3451, 0.5, 0.3701, 0.5, 0.3701, 0.5049, 0.3451, 0.5049, 0.375, 0.7191, 0.3701, 0.7191, 0.3701, 0.7094, 0.375, 0.7094, 0.375, 0.6806, 0.3701, 0.6806, 0.3701, 0.6737, 0.375, 0.6737, 0.625, 0.7191, 0.6299, 0.7191, 0.6299, 0.7451, 0.625, 0.7451, 0.375, 0.5694, 0.3701, 0.5694, 0.3701, 0.5666, 0.375, 0.5666, 0.6549, 0.5763, 0.6299, 0.5763, 0.6299, 0.5694, 0.6549, 0.5694, 0.6549, 0.612, 0.6299, 0.612, 0.6299, 0.6023, 0.6549, 0.6023, 0.6549, 0.6477, 0.6299, 0.6477, 0.6299, 0.638, 0.6549, 0.638, 0.625, 0.6477, 0.6299, 0.6477, 0.6299, 0.6737, 0.625, 0.6737, 0.6549, 0.6806, 0.6299, 0.6806, 0.6299, 0.6737, 0.6549, 0.6737, 0.625, 0.612, 0.6299, 0.612, 0.6299, 0.6221, 0.625, 0.6221, 0.6549, 0.6806, 0.6299, 0.6806, 0.6299, 0.6806, 0.6549, 0.6806, 0.625, 0.5763, 0.6299, 0.5763, 0.6299, 0.6023, 0.625, 0.6023, 0.375, 0.612, 0.3701, 0.612, 0.3701, 0.6023, 0.375, 0.6023, 0.3451, 0.6221, 0.3701, 0.6221, 0.3701, 0.6279, 0.3451, 0.6279, 0.625, 0.6279, 0.6299, 0.6279, 0.6299, 0.638, 0.625, 0.638, 0.625, 0.5694, 0.6299, 0.5694, 0.6299, 0.5694, 0.625, 0.5694, 0.6549, 0.6279, 0.6299, 0.6279, 0.6299, 0.6221, 0.6549, 0.6221, 0.3451, 0.5763, 0.3701, 0.5763, 0.3701, 0.6023, 0.3451, 0.6023, 0.3451, 0.6834, 0.3701, 0.6834, 0.3701, 0.7094, 0.3451, 0.7094, 0.3451, 0.7191, 0.3701, 0.7191, 0.3701, 0.7451, 0.3451, 0.7451, 0.3451, 0.6477, 0.3701, 0.6477, 0.3701, 0.6737, 0.3451, 0.6737, 0.3451, 0.612, 0.3701, 0.612, 0.3701, 0.6221, 0.3451, 0.6221, 0.3451, 0.5406, 0.3701, 0.5406, 0.3701, 0.5666, 0.3451, 0.5666, 0.625, 0.6834, 0.6299, 0.6834, 0.6299, 0.7094, 0.625, 0.7094, 0.375, 0.6834, 0.3701, 0.6834, 0.3701, 0.6806, 0.375, 0.6806, 0.375, 0.6477, 0.3701, 0.6477, 0.3701, 0.638, 0.375, 0.638, 0.375, 0.5763, 0.3701, 0.5763, 0.3701, 0.5694, 0.375, 0.5694, 0.375, 0.5406, 0.3701, 0.5406, 0.3701, 0.5309, 0.375, 0.5309, 0.625, 0.5049, 0.6299, 0.5049, 0.6299, 0.5309, 0.625, 0.5309, 0.625, 0.7451, 0.6299, 0.7451, 0.6299, 0.75, 0.625, 0.75, 0.625, 0.5, 0.6299, 0.5, 0.6299, 0.5049, 0.625, 0.5049, 0.375, 0.75, 0.625, 0.75, 0.625, 0.7549, 0.375, 0.7549, 0.6896, 0.6221, 0.6896, 0.6279, 0.6994, 0.6279, 0.6994, 0.6221])
me_cube.materials.append(mat_material_004)
me_cube.materials.append(mat_material_005)
me_cube.materials.append(mat_material_006)
me_cube.use_remesh_fix_poles = True
me_cube.use_remesh_preserve_attributes = False
me_cube.use_mirror_vertex_groups = False
me_cube.update()

# ---- objects
ob_cube_001 = bpy.data.objects.new('Cube.001', me_cube)

# ---- transforms, parenting, visibility, modifiers, constraints
ob_cube_001.location = (0.0, 0.0, 0.0)
ob_cube_001.lineart.crease_threshold = 0.0

# ---- collection membership
col_collection.objects.link(ob_cube_001)

# ---- scene / render settings (as saved in the file)
scene.frame_start = 1; scene.frame_end = 250; scene.frame_set(32)
scene.render.engine = 'BLENDER_EEVEE_NEXT'
scene.cycles.use_denoising = False
scene.cycles.samples = 128
scene.cycles.sampling_pattern = 'TABULATED_SOBOL'
scene.cycles.use_adaptive_sampling = False
scene.cycles.use_light_tree = False
scene.view_settings.view_transform = 'Filmic'
bpy.context.view_layer.update()

# ---- added for rendering (the .blend has no active camera and no usable light): camera, sun
cam_auto = bpy.data.cameras.new('AutoCamera')
cam_auto.lens = 50.0
cam_auto.sensor_width = 36.0
cam_auto.clip_end = 1000.0
ob_auto_camera = bpy.data.objects.new('AutoCamera', cam_auto)
scene.collection.objects.link(ob_auto_camera)
ob_auto_camera.location = (23.553, -28.2636, 18.8924)
ob_auto_camera.rotation_euler = (1.09748, -7.21219e-08, 0.694738)
scene.camera = ob_auto_camera
light_auto_sun = bpy.data.lights.new('AutoSun', 'SUN')
light_auto_sun.energy = 3.0
light_auto_sun.angle = 0.0523599
ob_auto_sun = bpy.data.objects.new('AutoSun', light_auto_sun)
scene.collection.objects.link(ob_auto_sun)
ob_auto_sun.rotation_euler = (0.872665, 0.174533, 0.523599)
bpy.context.view_layer.update()
